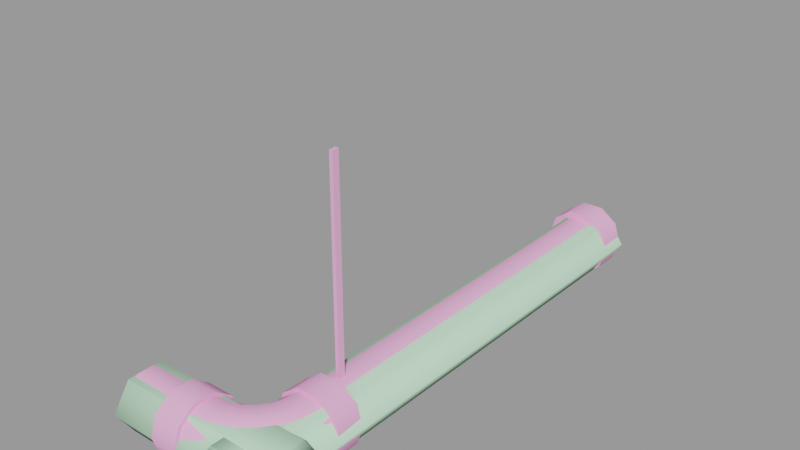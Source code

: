 # Source: ceiling_pipe01.blend  (saved by Blender 2.92.15; exported with 4.5.12 LTS)
import bpy
from mathutils import Matrix  # noqa: F401  (used for matrix-valued properties, if any)

bpy.ops.wm.read_factory_settings(use_empty=True)
scene = bpy.context.scene
scene.name = 'ceiling_pipe01.qc'

# ---- collections
col_ceiling_pipe01 = bpy.data.collections.new('ceiling_pipe01'); scene.collection.children.link(col_ceiling_pipe01)

# ---- materials (node trees are filled in below, after node groups)
mat_ceiling_pipe01 = bpy.data.materials.new('ceiling_pipe01')
mat_ceiling_pipe01.use_transparent_shadow = False
mat_ceiling_pipe01.diffuse_color = (0.9739, 0.4345, 0.7569, 1.0)
mat_phy = bpy.data.materials.new('  phy')
mat_phy.use_transparent_shadow = False
mat_phy.diffuse_color = (0.6027, 0.9498, 0.66, 1.0)

# ---- material node trees

# ---- meshes
me_ceiling_pipe01 = bpy.data.meshes.new('ceiling_pipe01')
me_ceiling_pipe01.from_pydata([(-0.125, -28.61, -16.0), (0.125, -28.61, -1e-06), (0.125, -28.61, -16.0), (-0.125, -28.61, -1e-06), (-2.149, -32.87, -15.41), (-2.521, -32.66, -16.73), (-2.8, -33.02, -16.73), (-2.496, -33.33, -15.41), (-3.162, -33.3, -16.73), (-1.175, -33.44, -14.59), (1.783, -31.64, -15.41), (0.6583, -31.64, -14.59), (0.4983, -33.0, -14.59), (-0.8448, -32.64, -14.59), (-1.931, -32.35, -15.41), (-2.347, -32.24, -16.73), (-0.7323, -31.64, -14.59), (-1.857, -31.64, -15.41), (-2.287, -31.64, -16.73), (1.585, -33.29, -15.41), (0.02929, -34.13, -14.59), (-1.7, -34.12, -14.59), (-2.947, -33.67, -15.41), (-3.584, -33.48, -16.73), (-3.473, -33.89, -15.41), (-4.188, -33.53, -16.73), (-4.188, -33.96, -15.41), (-3.182, -34.98, -14.59), (-4.188, -35.09, -14.59), (-2.822, -36.32, -14.59), (-4.188, -36.48, -14.59), (-2.53, -37.41, -15.41), (-4.188, -37.6, -15.41), (-2.419, -37.82, -16.73), (-1.689, -35.85, -18.87), (-2.53, -37.41, -18.05), (-2.822, -36.32, -18.87), (-1.127, -36.83, -18.05), (-0.9121, -37.2, -16.73), (-1.127, -36.83, -15.41), (-1.689, -35.85, -14.59), (-2.385, -34.65, -14.59), (-0.7169, -35.1, -14.59), (1.004, -34.69, -15.41), (2.0, -33.4, -16.73), (-0.7169, -35.1, -18.87), (0.0786, -35.9, -18.05), (0.3824, -36.2, -16.73), (0.0786, -35.9, -15.41), (1.376, -34.91, -16.73), (1.004, -34.69, -18.05), (0.02929, -34.13, -18.87), (-1.175, -33.44, -18.87), (-1.7, -34.12, -18.87), (-2.385, -34.65, -18.87), (-3.182, -34.98, -18.87), (1.585, -33.29, -18.05), (0.4983, -33.0, -18.87), (-0.8448, -32.64, -18.87), (-1.931, -32.35, -18.05), (-2.149, -32.87, -18.05), (-2.496, -33.33, -18.05), (-2.947, -33.67, -18.05), (-3.473, -33.89, -18.05), (-1.857, -31.64, -18.05), (-0.7323, -31.64, -18.87), (0.6583, -31.64, -18.87), (1.783, -31.64, -18.05), (2.213, -31.64, -16.73), (-4.188, -38.03, -16.73), (-4.188, -37.6, -18.05), (-4.188, -36.48, -18.87), (-4.188, -35.09, -18.87), (-4.188, -33.96, -18.05), (-0.125, -29.11, -16.0), (0.125, -29.11, -1e-06), (-0.125, -29.11, -1e-06), (0.125, -29.11, -16.0), (-4.188, -33.76, -18.2), (-4.188, -33.28, -16.73), (-4.188, -35.01, -19.11), (-4.188, -36.56, -19.11), (-4.188, -37.81, -18.2), (-4.188, -38.28, -16.73), (-4.188, -37.81, -15.26), (-4.188, -36.56, -14.35), (-4.188, -35.01, -14.35), (-4.188, -33.76, -15.26), (-2.06, -31.64, -15.26), (-2.537, -31.64, -16.73), (-0.8095, -31.64, -14.35), (0.7356, -31.64, -14.35), (1.986, -31.64, -15.26), (2.463, -31.64, -16.73), (1.986, -31.64, -18.2), (0.7356, -31.64, -19.11), (-0.8095, -31.64, -19.11), (-2.06, -31.64, -18.2), (-6.188, -33.76, -18.2), (-6.188, -33.28, -16.73), (-6.188, -35.01, -19.11), (-6.188, -36.56, -19.11), (-6.188, -37.81, -18.2), (-6.188, -38.28, -16.73), (-6.188, -37.81, -15.26), (-6.188, -36.56, -14.35), (-6.188, -35.01, -14.35), (-6.188, -33.76, -15.26), (-2.036, -29.64, -15.28), (-2.508, -29.64, -16.73), (-0.8006, -29.64, -14.38), (0.7267, -29.64, -14.38), (1.962, -29.64, -15.28), (2.434, -29.64, -16.73), (1.962, -29.64, -18.18), (0.7267, -29.64, -19.08), (-0.8006, -29.64, -19.08), (-2.036, -29.64, -18.18), (0.6981, -2.0, -14.27), (1.948, 1e-06, -15.17), (0.6981, 1e-06, -14.27), (1.948, -2.0, -15.17), (2.426, 1e-06, -16.64), (2.426, -2.0, -16.64), (1.948, 1e-06, -18.11), (1.948, -2.0, -18.11), (0.6981, 1e-06, -19.02), (0.6981, -2.0, -19.02), (-0.847, 1e-06, -19.02), (-0.847, -2.0, -19.02), (-2.097, 1e-06, -18.11), (-2.097, -2.0, -18.11), (-2.574, 1e-06, -16.64), (-2.574, -2.0, -16.64), (-2.097, 1e-06, -15.17), (-2.097, -2.0, -15.17), (-0.847, 1e-06, -14.27), (-0.847, -2.0, -14.27), (-0.6996, -29.75, -14.75), (0.531, -2.0, -14.75), (-0.6996, -2.0, -14.75), (0.531, -29.75, -14.75), (1.527, -2.0, -15.47), (1.527, -29.75, -15.47), (1.907, -2.0, -16.64), (1.907, -29.75, -16.64), (1.527, -2.0, -17.81), (1.527, -29.75, -17.81), (0.531, -2.0, -18.54), (0.531, -29.75, -18.54), (-0.6996, -2.0, -18.54), (-0.6996, -29.75, -18.54), (-1.695, -2.0, -17.81), (-1.695, -29.75, -17.81), (-2.075, -2.0, -16.64), (-2.075, -29.75, -16.64), (-1.695, -2.0, -15.47), (-1.695, -29.75, -15.47), (-6.074, -35.17, -14.74), (-9.555, -34.17, -15.45), (-9.555, -35.17, -14.74), (-6.074, -34.17, -15.45), (-9.555, -33.77, -16.61), (-6.074, -33.77, -16.61), (-9.555, -34.13, -17.79), (-6.074, -34.13, -17.79), (-9.555, -35.11, -18.53), (-6.074, -35.11, -18.53), (-9.555, -36.34, -18.55), (-6.074, -36.34, -18.55), (-9.555, -37.35, -17.84), (-6.074, -37.35, -17.84), (-9.555, -37.75, -16.67), (-6.074, -37.75, -16.67), (-9.555, -37.39, -15.5), (-6.074, -37.39, -15.5), (-9.555, -36.4, -14.76), (-6.074, -36.4, -14.76), (-0.07441, -2.0, -16.64), (-6.188, -35.78, -16.73), (-0.07441, 1e-06, -16.64), (-0.03697, -29.64, -16.73)], [], [(0, 1, 2), (0, 3, 1), (4, 5, 6), (7, 6, 8), (4, 6, 7), (9, 4, 7), (10, 11, 12), (11, 13, 12), (12, 13, 9), (13, 4, 9), (13, 14, 4), (14, 5, 4), (14, 15, 5), (11, 16, 13), (16, 14, 13), (16, 17, 14), (17, 15, 14), (17, 18, 15), (10, 12, 19), (19, 12, 20), (12, 9, 20), (20, 9, 21), (9, 7, 21), (21, 7, 22), (7, 8, 22), (22, 8, 23), (22, 23, 24), (24, 23, 25), (24, 25, 26), (27, 24, 26), (27, 26, 28), (29, 27, 28), (29, 28, 30), (31, 29, 30), (31, 30, 32), (33, 31, 32), (34, 35, 36), (34, 37, 35), (37, 33, 35), (37, 38, 33), (38, 31, 33), (38, 39, 31), (39, 29, 31), (39, 40, 29), (40, 27, 29), (40, 41, 27), (41, 24, 27), (41, 22, 24), (21, 22, 41), (42, 21, 41), (20, 21, 42), (43, 20, 42), (19, 20, 43), (44, 19, 43), (42, 41, 40), (45, 37, 34), (45, 46, 37), (46, 38, 37), (46, 47, 38), (47, 39, 38), (47, 48, 39), (48, 40, 39), (48, 42, 40), (43, 42, 48), (49, 43, 48), (49, 48, 47), (50, 49, 47), (50, 47, 46), (51, 50, 46), (51, 46, 45), (52, 51, 45), (52, 45, 53), (53, 45, 34), (53, 34, 54), (54, 34, 36), (54, 36, 55), (44, 43, 49), (56, 44, 49), (56, 49, 50), (57, 56, 50), (57, 50, 51), (58, 57, 51), (58, 51, 52), (59, 58, 52), (59, 52, 60), (60, 52, 53), (60, 53, 61), (61, 53, 54), (61, 54, 62), (62, 54, 55), (62, 55, 63), (8, 62, 63), (8, 63, 23), (6, 62, 8), (6, 61, 62), (5, 61, 6), (5, 60, 61), (15, 60, 5), (15, 59, 60), (18, 59, 15), (18, 64, 59), (64, 58, 59), (64, 65, 58), (65, 57, 58), (65, 66, 57), (66, 56, 57), (66, 67, 56), (67, 44, 56), (67, 68, 44), (68, 19, 44), (68, 10, 19), (33, 32, 69), (35, 33, 69), (35, 69, 70), (36, 35, 70), (36, 70, 71), (55, 36, 71), (55, 71, 72), (63, 55, 72), (63, 72, 73), (23, 63, 73), (23, 73, 25), (74, 75, 76), (74, 77, 75), (3, 75, 1), (3, 76, 75), (2, 75, 77), (2, 1, 75), (0, 76, 3), (0, 74, 76), (0, 77, 74), (0, 2, 77), (25, 78, 79), (25, 73, 78), (73, 80, 78), (73, 72, 80), (72, 81, 80), (72, 71, 81), (71, 82, 81), (71, 70, 82), (70, 83, 82), (70, 69, 83), (69, 84, 83), (69, 32, 84), (32, 85, 84), (32, 30, 85), (30, 86, 85), (30, 28, 86), (28, 87, 86), (28, 26, 87), (26, 79, 87), (26, 25, 79), (18, 88, 89), (18, 17, 88), (17, 90, 88), (17, 16, 90), (16, 91, 90), (16, 11, 91), (11, 92, 91), (11, 10, 92), (10, 93, 92), (10, 68, 93), (68, 94, 93), (68, 67, 94), (67, 95, 94), (67, 66, 95), (66, 96, 95), (66, 65, 96), (65, 97, 96), (65, 64, 97), (64, 89, 97), (64, 18, 89), (79, 98, 99), (79, 78, 98), (78, 100, 98), (78, 80, 100), (80, 101, 100), (80, 81, 101), (81, 102, 101), (81, 82, 102), (82, 103, 102), (82, 83, 103), (83, 104, 103), (83, 84, 104), (84, 105, 104), (84, 85, 105), (85, 106, 105), (85, 86, 106), (86, 107, 106), (86, 87, 107), (87, 99, 107), (87, 79, 99), (89, 108, 109), (89, 88, 108), (88, 110, 108), (88, 90, 110), (90, 111, 110), (90, 91, 111), (91, 112, 111), (91, 92, 112), (92, 113, 112), (92, 93, 113), (93, 114, 113), (93, 94, 114), (94, 115, 114), (94, 95, 115), (95, 116, 115), (95, 96, 116), (96, 117, 116), (96, 97, 117), (97, 109, 117), (97, 89, 109), (118, 119, 120), (118, 121, 119), (121, 122, 119), (121, 123, 122), (123, 124, 122), (123, 125, 124), (125, 126, 124), (125, 127, 126), (127, 128, 126), (127, 129, 128), (129, 130, 128), (129, 131, 130), (131, 132, 130), (131, 133, 132), (133, 134, 132), (133, 135, 134), (135, 136, 134), (135, 137, 136), (137, 120, 136), (137, 118, 120), (138, 139, 140), (138, 141, 139), (141, 142, 139), (141, 143, 142), (143, 144, 142), (143, 145, 144), (145, 146, 144), (145, 147, 146), (147, 148, 146), (147, 149, 148), (149, 150, 148), (149, 151, 150), (151, 152, 150), (151, 153, 152), (153, 154, 152), (153, 155, 154), (155, 156, 154), (155, 157, 156), (157, 140, 156), (157, 138, 140), (158, 159, 160), (158, 161, 159), (161, 162, 159), (161, 163, 162), (163, 164, 162), (163, 165, 164), (165, 166, 164), (165, 167, 166), (167, 168, 166), (167, 169, 168), (169, 170, 168), (169, 171, 170), (171, 172, 170), (171, 173, 172), (173, 174, 172), (173, 175, 174), (175, 176, 174), (175, 177, 176), (177, 160, 176), (177, 158, 160), (131, 129, 178), (129, 127, 178), (127, 125, 178), (125, 123, 178), (123, 121, 178), (121, 118, 178), (118, 137, 178), (137, 135, 178), (178, 135, 133), (133, 131, 178), (98, 100, 179), (100, 101, 179), (101, 102, 179), (102, 103, 179), (103, 104, 179), (104, 105, 179), (105, 106, 179), (106, 107, 179), (107, 99, 179), (99, 98, 179), (126, 128, 180), (128, 130, 180), (130, 132, 180), (132, 134, 180), (134, 136, 180), (136, 120, 180), (120, 119, 180), (119, 122, 180), (122, 124, 180), (124, 126, 180), (114, 115, 181), (115, 116, 181), (116, 117, 181), (117, 109, 181), (109, 108, 181), (108, 110, 181), (110, 111, 181), (111, 112, 181), (112, 113, 181), (113, 114, 181), (170, 166, 168), (170, 164, 166), (170, 162, 164), (170, 159, 162), (170, 160, 159), (170, 176, 160), (170, 174, 176), (170, 172, 174)])
me_ceiling_pipe01.polygons.foreach_set('use_smooth', [True] * 320)
_k = set([(0, 2), (0, 3), (0, 74), (1, 2), (1, 3), (1, 75), (2, 77), (3, 76), (10, 11), (10, 68), (11, 16), (16, 17), (17, 18), (18, 64), (25, 26), (25, 73), (26, 28), (28, 30), (30, 32), (32, 69), (64, 65), (65, 66), (66, 67), (67, 68), (69, 70), (70, 71), (71, 72), (72, 73), (74, 76), (74, 77), (75, 76), (75, 77), (78, 79), (78, 80), (79, 87), (80, 81), (81, 82), (82, 83), (83, 84), (84, 85), (85, 86), (86, 87), (88, 89), (88, 90), (89, 97), (90, 91), (91, 92), (92, 93), (93, 94), (94, 95), (95, 96), (96, 97), (98, 99), (98, 100), (99, 107), (100, 101), (101, 102), (102, 103), (103, 104), (104, 105), (105, 106), (106, 107), (108, 109), (108, 110), (109, 117), (110, 111), (111, 112), (112, 113), (113, 114), (114, 115), (115, 116), (116, 117), (118, 121), (118, 137), (119, 120), (119, 122), (120, 136), (121, 123), (122, 124), (123, 125), (124, 126), (125, 127), (126, 128), (127, 129), (128, 130), (129, 131), (130, 132), (131, 133), (132, 134), (133, 135), (134, 136), (135, 137), (159, 160), (159, 162), (160, 176), (162, 164), (164, 166), (166, 168), (168, 170), (170, 172), (172, 174), (174, 176)])
me_ceiling_pipe01.attributes.new('sharp_edge', 'BOOLEAN', 'EDGE').data.foreach_set('value', [ (min(e.vertices), max(e.vertices)) in _k for e in me_ceiling_pipe01.edges])
_uv = me_ceiling_pipe01.uv_layers.new(name='UVMap')
_uv.uv.foreach_set('vector', [0.5044, 0.5131, 0.5213, 0.7337, 0.5213, 0.5131, 0.5044, 0.5131, 0.5044, 0.7337, 0.5213, 0.7337, 0.5584, 0.7637, 0.5596, 0.7377, 0.5678, 0.7377, 0.5678, 0.7637, 0.5678, 0.7377, 0.5761, 0.7377, 0.5584, 0.7637, 0.5678, 0.7377, 0.5678, 0.7637, 0.5561, 0.7897, 0.5584, 0.7637, 0.5678, 0.7637, 0.5248, 0.8417, 0.5279, 0.8157, 0.5422, 0.8157, 0.5279, 0.8157, 0.5447, 0.7897, 0.5422, 0.8157, 0.5422, 0.8157, 0.5447, 0.7897, 0.5561, 0.7897, 0.5447, 0.7897, 0.5584, 0.7637, 0.5561, 0.7897, 0.5447, 0.7897, 0.549, 0.7637, 0.5584, 0.7637, 0.549, 0.7637, 0.5596, 0.7377, 0.5584, 0.7637, 0.549, 0.7637, 0.5514, 0.7377, 0.5596, 0.7377, 0.5279, 0.8157, 0.5319, 0.7897, 0.5447, 0.7897, 0.5319, 0.7897, 0.549, 0.7637, 0.5447, 0.7897, 0.5319, 0.7897, 0.5373, 0.7637, 0.549, 0.7637, 0.5373, 0.7637, 0.5514, 0.7377, 0.549, 0.7637, 0.5373, 0.7637, 0.5406, 0.7377, 0.5514, 0.7377, 0.5248, 0.8417, 0.5422, 0.8157, 0.5399, 0.8417, 0.5399, 0.8417, 0.5422, 0.8157, 0.5545, 0.8157, 0.5422, 0.8157, 0.5561, 0.7897, 0.5545, 0.8157, 0.5545, 0.8157, 0.5561, 0.7897, 0.5678, 0.7897, 0.5561, 0.7897, 0.5678, 0.7637, 0.5678, 0.7897, 0.5678, 0.7897, 0.5678, 0.7637, 0.5772, 0.7637, 0.5678, 0.7637, 0.5761, 0.7377, 0.5772, 0.7637, 0.5772, 0.7637, 0.5761, 0.7377, 0.5843, 0.7377, 0.5772, 0.7637, 0.5843, 0.7377, 0.5866, 0.7637, 0.5866, 0.7637, 0.5843, 0.7377, 0.5952, 0.7377, 0.5866, 0.7637, 0.5952, 0.7377, 0.5985, 0.7637, 0.591, 0.7897, 0.5866, 0.7637, 0.5985, 0.7637, 0.591, 0.7897, 0.5985, 0.7637, 0.6039, 0.7897, 0.5935, 0.8157, 0.591, 0.7897, 0.6039, 0.7897, 0.5935, 0.8157, 0.6039, 0.7897, 0.6079, 0.8157, 0.5958, 0.8417, 0.5935, 0.8157, 0.6079, 0.8157, 0.5958, 0.8417, 0.6079, 0.8157, 0.611, 0.8417, 0.5982, 0.8677, 0.5958, 0.8417, 0.611, 0.8417, 0.5813, 0.9197, 0.5958, 0.8937, 0.5935, 0.9197, 0.5813, 0.9197, 0.5827, 0.8937, 0.5958, 0.8937, 0.5827, 0.8937, 0.5982, 0.8677, 0.5958, 0.8937, 0.5827, 0.8937, 0.583, 0.8677, 0.5982, 0.8677, 0.583, 0.8677, 0.5958, 0.8417, 0.5982, 0.8677, 0.583, 0.8677, 0.5827, 0.8417, 0.5958, 0.8417, 0.5827, 0.8417, 0.5935, 0.8157, 0.5958, 0.8417, 0.5827, 0.8417, 0.5813, 0.8157, 0.5935, 0.8157, 0.5813, 0.8157, 0.591, 0.7897, 0.5935, 0.8157, 0.5813, 0.8157, 0.5796, 0.7897, 0.591, 0.7897, 0.5796, 0.7897, 0.5866, 0.7637, 0.591, 0.7897, 0.5796, 0.7897, 0.5772, 0.7637, 0.5866, 0.7637, 0.5678, 0.7897, 0.5772, 0.7637, 0.5796, 0.7897, 0.5679, 0.8157, 0.5678, 0.7897, 0.5796, 0.7897, 0.5545, 0.8157, 0.5678, 0.7897, 0.5679, 0.8157, 0.5531, 0.8417, 0.5545, 0.8157, 0.5679, 0.8157, 0.5399, 0.8417, 0.5545, 0.8157, 0.5531, 0.8417, 0.5375, 0.8677, 0.5399, 0.8417, 0.5531, 0.8417, 0.5679, 0.8157, 0.5796, 0.7897, 0.5813, 0.8157, 0.5679, 0.9197, 0.5827, 0.8937, 0.5813, 0.9197, 0.5679, 0.9197, 0.5679, 0.8937, 0.5827, 0.8937, 0.5679, 0.8937, 0.583, 0.8677, 0.5827, 0.8937, 0.5679, 0.8937, 0.5679, 0.8677, 0.583, 0.8677, 0.5679, 0.8677, 0.5827, 0.8417, 0.583, 0.8677, 0.5679, 0.8677, 0.5679, 0.8417, 0.5827, 0.8417, 0.5679, 0.8417, 0.5813, 0.8157, 0.5827, 0.8417, 0.5679, 0.8417, 0.5679, 0.8157, 0.5813, 0.8157, 0.5531, 0.8417, 0.5679, 0.8157, 0.5679, 0.8417, 0.5527, 0.8677, 0.5531, 0.8417, 0.5679, 0.8417, 0.5527, 0.8677, 0.5679, 0.8417, 0.5679, 0.8677, 0.5531, 0.8937, 0.5527, 0.8677, 0.5679, 0.8677, 0.5531, 0.8937, 0.5679, 0.8677, 0.5679, 0.8937, 0.5545, 0.9197, 0.5531, 0.8937, 0.5679, 0.8937, 0.5545, 0.9197, 0.5679, 0.8937, 0.5679, 0.9197, 0.5561, 0.9457, 0.5545, 0.9197, 0.5679, 0.9197, 0.5561, 0.9457, 0.5679, 0.9197, 0.5678, 0.9457, 0.5678, 0.9457, 0.5679, 0.9197, 0.5813, 0.9197, 0.5678, 0.9457, 0.5813, 0.9197, 0.5796, 0.9457, 0.5796, 0.9457, 0.5813, 0.9197, 0.5935, 0.9197, 0.5796, 0.9457, 0.5935, 0.9197, 0.591, 0.9457, 0.5375, 0.8677, 0.5531, 0.8417, 0.5527, 0.8677, 0.5399, 0.8937, 0.5375, 0.8677, 0.5527, 0.8677, 0.5399, 0.8937, 0.5527, 0.8677, 0.5531, 0.8937, 0.5422, 0.9197, 0.5399, 0.8937, 0.5531, 0.8937, 0.5422, 0.9197, 0.5531, 0.8937, 0.5545, 0.9197, 0.5447, 0.9457, 0.5422, 0.9197, 0.5545, 0.9197, 0.5447, 0.9457, 0.5545, 0.9197, 0.5561, 0.9457, 0.549, 0.9717, 0.5447, 0.9457, 0.5561, 0.9457, 0.549, 0.9717, 0.5561, 0.9457, 0.5584, 0.9717, 0.5584, 0.9717, 0.5561, 0.9457, 0.5678, 0.9457, 0.5584, 0.9717, 0.5678, 0.9457, 0.5678, 0.9717, 0.5678, 0.9717, 0.5678, 0.9457, 0.5796, 0.9457, 0.5678, 0.9717, 0.5796, 0.9457, 0.5772, 0.9717, 0.5772, 0.9717, 0.5796, 0.9457, 0.591, 0.9457, 0.5772, 0.9717, 0.591, 0.9457, 0.5867, 0.9717, 0.5761, 0.9978, 0.5772, 0.9717, 0.5867, 0.9717, 0.5761, 0.9978, 0.5867, 0.9717, 0.5843, 0.9978, 0.5678, 0.9978, 0.5772, 0.9717, 0.5761, 0.9978, 0.5678, 0.9978, 0.5678, 0.9717, 0.5772, 0.9717, 0.5596, 0.9978, 0.5678, 0.9717, 0.5678, 0.9978, 0.5596, 0.9978, 0.5584, 0.9717, 0.5678, 0.9717, 0.5514, 0.9978, 0.5584, 0.9717, 0.5596, 0.9978, 0.5514, 0.9978, 0.549, 0.9717, 0.5584, 0.9717, 0.5405, 0.9978, 0.549, 0.9717, 0.5514, 0.9978, 0.5405, 0.9978, 0.5373, 0.9717, 0.549, 0.9717, 0.5373, 0.9717, 0.5447, 0.9457, 0.549, 0.9717, 0.5373, 0.9717, 0.5319, 0.9457, 0.5447, 0.9457, 0.5319, 0.9457, 0.5422, 0.9197, 0.5447, 0.9457, 0.5319, 0.9457, 0.5279, 0.9197, 0.5422, 0.9197, 0.5279, 0.9197, 0.5399, 0.8937, 0.5422, 0.9197, 0.5279, 0.9197, 0.5248, 0.8937, 0.5399, 0.8937, 0.5248, 0.8937, 0.5375, 0.8677, 0.5399, 0.8937, 0.5248, 0.8937, 0.5223, 0.8677, 0.5375, 0.8677, 0.5223, 0.8677, 0.5399, 0.8417, 0.5375, 0.8677, 0.5223, 0.8677, 0.5248, 0.8417, 0.5399, 0.8417, 0.5982, 0.8677, 0.611, 0.8417, 0.6135, 0.8677, 0.5958, 0.8937, 0.5982, 0.8677, 0.6135, 0.8677, 0.5958, 0.8937, 0.6135, 0.8677, 0.611, 0.8937, 0.5935, 0.9197, 0.5958, 0.8937, 0.611, 0.8937, 0.5935, 0.9197, 0.611, 0.8937, 0.6079, 0.9197, 0.591, 0.9457, 0.5935, 0.9197, 0.6079, 0.9197, 0.591, 0.9457, 0.6079, 0.9197, 0.6039, 0.9457, 0.5867, 0.9717, 0.591, 0.9457, 0.6039, 0.9457, 0.5867, 0.9717, 0.6039, 0.9457, 0.5985, 0.9717, 0.5843, 0.9978, 0.5867, 0.9717, 0.5985, 0.9717, 0.5843, 0.9978, 0.5985, 0.9717, 0.5952, 0.9978, 0.5044, 0.5131, 0.5213, 0.7337, 0.5044, 0.7337, 0.5044, 0.5131, 0.5213, 0.5131, 0.5213, 0.7337, 0.5044, 0.7337, 0.5213, 0.7337, 0.5213, 0.7337, 0.5044, 0.7337, 0.5044, 0.7337, 0.5213, 0.7337, 0.5213, 0.5131, 0.5213, 0.7337, 0.5213, 0.5131, 0.5213, 0.5131, 0.5213, 0.7337, 0.5213, 0.7337, 0.5044, 0.5131, 0.5044, 0.7337, 0.5044, 0.7337, 0.5044, 0.5131, 0.5044, 0.5131, 0.5044, 0.7337, 0.5044, 0.5131, 0.5213, 0.5131, 0.5044, 0.5131, 0.5044, 0.5131, 0.5213, 0.5131, 0.5213, 0.5131, 0.5952, 0.9978, 0.6027, 0.9717, 0.5997, 0.9978, 0.5952, 0.9978, 0.5985, 0.9717, 0.6027, 0.9717, 0.5985, 0.9717, 0.6074, 0.9437, 0.6027, 0.9717, 0.5985, 0.9717, 0.6039, 0.9457, 0.6074, 0.9437, 0.6039, 0.9457, 0.611, 0.9172, 0.6074, 0.9437, 0.6039, 0.9457, 0.6079, 0.9197, 0.611, 0.9172, 0.6079, 0.9197, 0.6138, 0.8922, 0.611, 0.9172, 0.6079, 0.9197, 0.611, 0.8937, 0.6138, 0.8922, 0.611, 0.8937, 0.616, 0.8672, 0.6138, 0.8922, 0.611, 0.8937, 0.6135, 0.8677, 0.616, 0.8672, 0.6135, 0.8677, 0.6138, 0.8422, 0.616, 0.8672, 0.6135, 0.8677, 0.611, 0.8417, 0.6138, 0.8422, 0.611, 0.8417, 0.611, 0.8172, 0.6138, 0.8422, 0.611, 0.8417, 0.6079, 0.8157, 0.611, 0.8172, 0.6079, 0.8157, 0.6074, 0.7922, 0.611, 0.8172, 0.6079, 0.8157, 0.6039, 0.7897, 0.6074, 0.7922, 0.6039, 0.7897, 0.6026, 0.7657, 0.6074, 0.7922, 0.6039, 0.7897, 0.5985, 0.7637, 0.6026, 0.7657, 0.5985, 0.7637, 0.5997, 0.7377, 0.6026, 0.7657, 0.5985, 0.7637, 0.5952, 0.7377, 0.5997, 0.7377, 0.5406, 0.7377, 0.5332, 0.7657, 0.5361, 0.7377, 0.5406, 0.7377, 0.5373, 0.7637, 0.5332, 0.7657, 0.5373, 0.7637, 0.5284, 0.7922, 0.5332, 0.7657, 0.5373, 0.7637, 0.5319, 0.7897, 0.5284, 0.7922, 0.5319, 0.7897, 0.5248, 0.8172, 0.5284, 0.7922, 0.5319, 0.7897, 0.5279, 0.8157, 0.5248, 0.8172, 0.5279, 0.8157, 0.522, 0.8422, 0.5248, 0.8172, 0.5279, 0.8157, 0.5248, 0.8417, 0.522, 0.8422, 0.5248, 0.8417, 0.5198, 0.8672, 0.522, 0.8422, 0.5248, 0.8417, 0.5223, 0.8677, 0.5198, 0.8672, 0.5223, 0.8677, 0.522, 0.8922, 0.5198, 0.8672, 0.5223, 0.8677, 0.5248, 0.8937, 0.522, 0.8922, 0.5248, 0.8937, 0.5248, 0.9172, 0.522, 0.8922, 0.5248, 0.8937, 0.5279, 0.9197, 0.5248, 0.9172, 0.5279, 0.9197, 0.5284, 0.9437, 0.5248, 0.9172, 0.5279, 0.9197, 0.5319, 0.9457, 0.5284, 0.9437, 0.5319, 0.9457, 0.5331, 0.9717, 0.5284, 0.9437, 0.5319, 0.9457, 0.5373, 0.9717, 0.5331, 0.9717, 0.5373, 0.9717, 0.536, 0.9978, 0.5331, 0.9717, 0.5373, 0.9717, 0.5405, 0.9978, 0.536, 0.9978, 0.5997, 0.9978, 0.6357, 0.9717, 0.6358, 0.9978, 0.5997, 0.9978, 0.6027, 0.9717, 0.6357, 0.9717, 0.6027, 0.9717, 0.6357, 0.9457, 0.6357, 0.9717, 0.6027, 0.9717, 0.6074, 0.9437, 0.6357, 0.9457, 0.6074, 0.9437, 0.6357, 0.9197, 0.6357, 0.9457, 0.6074, 0.9437, 0.611, 0.9172, 0.6357, 0.9197, 0.611, 0.9172, 0.6357, 0.8937, 0.6357, 0.9197, 0.611, 0.9172, 0.6138, 0.8922, 0.6357, 0.8937, 0.6138, 0.8922, 0.6357, 0.8677, 0.6357, 0.8937, 0.6138, 0.8922, 0.616, 0.8672, 0.6357, 0.8677, 0.616, 0.8672, 0.6357, 0.8417, 0.6357, 0.8677, 0.616, 0.8672, 0.6138, 0.8422, 0.6357, 0.8417, 0.6138, 0.8422, 0.6357, 0.8157, 0.6357, 0.8417, 0.6138, 0.8422, 0.611, 0.8172, 0.6357, 0.8157, 0.611, 0.8172, 0.6357, 0.7897, 0.6357, 0.8157, 0.611, 0.8172, 0.6074, 0.7922, 0.6357, 0.7897, 0.6074, 0.7922, 0.6357, 0.7637, 0.6357, 0.7897, 0.6074, 0.7922, 0.6026, 0.7657, 0.6357, 0.7637, 0.6026, 0.7657, 0.6357, 0.7377, 0.6357, 0.7637, 0.6026, 0.7657, 0.5997, 0.7377, 0.6357, 0.7377, 0.5361, 0.7377, 0.5001, 0.7637, 0.5001, 0.7377, 0.5361, 0.7377, 0.5332, 0.7657, 0.5001, 0.7637, 0.5332, 0.7657, 0.5001, 0.7897, 0.5001, 0.7637, 0.5332, 0.7657, 0.5284, 0.7922, 0.5001, 0.7897, 0.5284, 0.7922, 0.5001, 0.8157, 0.5001, 0.7897, 0.5284, 0.7922, 0.5248, 0.8172, 0.5001, 0.8157, 0.5248, 0.8172, 0.5001, 0.8417, 0.5001, 0.8157, 0.5248, 0.8172, 0.522, 0.8422, 0.5001, 0.8417, 0.522, 0.8422, 0.5001, 0.8677, 0.5001, 0.8417, 0.522, 0.8422, 0.5198, 0.8672, 0.5001, 0.8677, 0.5198, 0.8672, 0.5001, 0.8937, 0.5001, 0.8677, 0.5198, 0.8672, 0.522, 0.8922, 0.5001, 0.8937, 0.522, 0.8922, 0.5001, 0.9197, 0.5001, 0.8937, 0.522, 0.8922, 0.5248, 0.9172, 0.5001, 0.9197, 0.5248, 0.9172, 0.5001, 0.9457, 0.5001, 0.9197, 0.5248, 0.9172, 0.5284, 0.9437, 0.5001, 0.9457, 0.5284, 0.9437, 0.5001, 0.9717, 0.5001, 0.9457, 0.5284, 0.9437, 0.5331, 0.9717, 0.5001, 0.9717, 0.5331, 0.9717, 0.5, 0.9978, 0.5001, 0.9717, 0.5331, 0.9717, 0.536, 0.9978, 0.5, 0.9978, 0.4955, 0.9904, 0.471, 0.966, 0.4955, 0.966, 0.4955, 0.9904, 0.471, 0.9904, 0.471, 0.966, 0.471, 0.9904, 0.4465, 0.966, 0.471, 0.966, 0.471, 0.9904, 0.4465, 0.9904, 0.4465, 0.966, 0.4465, 0.9904, 0.4219, 0.966, 0.4465, 0.966, 0.4465, 0.9904, 0.4219, 0.9904, 0.4219, 0.966, 0.4219, 0.9904, 0.3974, 0.966, 0.4219, 0.966, 0.4219, 0.9904, 0.3974, 0.9904, 0.3974, 0.966, 0.3974, 0.9904, 0.3729, 0.966, 0.3974, 0.966, 0.3974, 0.9904, 0.3729, 0.9904, 0.3729, 0.966, 0.3729, 0.9904, 0.3484, 0.966, 0.3729, 0.966, 0.3729, 0.9904, 0.3484, 0.9904, 0.3484, 0.966, 0.3484, 0.9904, 0.3239, 0.966, 0.3484, 0.966, 0.3484, 0.9904, 0.3239, 0.9904, 0.3239, 0.966, 0.3239, 0.9904, 0.2994, 0.966, 0.3239, 0.966, 0.3239, 0.9904, 0.2994, 0.9904, 0.2994, 0.966, 0.2994, 0.9904, 0.2749, 0.966, 0.2994, 0.966, 0.2994, 0.9904, 0.2749, 0.9904, 0.2749, 0.966, 0.2749, 0.9904, 0.2503, 0.966, 0.2749, 0.966, 0.2749, 0.9904, 0.2503, 0.9904, 0.2503, 0.966, 0.2452, 1.0, 0.2207, 0.0, 0.2452, 0.0, 0.2452, 1.0, 0.2207, 1.0, 0.2207, 0.0, 0.2207, 1.0, 0.1962, 0.0, 0.2207, 0.0, 0.2207, 1.0, 0.1962, 1.0, 0.1962, 0.0, 0.1962, 1.0, 0.1716, 0.0, 0.1962, 0.0, 0.1962, 1.0, 0.1716, 1.0, 0.1716, 0.0, 0.1716, 1.0, 0.1471, 0.0, 0.1716, 0.0, 0.1716, 1.0, 0.1471, 1.0, 0.1471, 0.0, 0.1471, 1.0, 0.1226, 0.0, 0.1471, 0.0, 0.1471, 1.0, 0.1226, 1.0, 0.1226, 0.0, 0.1226, 1.0, 0.09808, 0.0, 0.1226, 0.0, 0.1226, 1.0, 0.09808, 1.0, 0.09808, 0.0, 0.09808, 1.0, 0.07356, 0.0, 0.09808, 0.0, 0.09808, 1.0, 0.07356, 1.0, 0.07356, 0.0, 0.07356, 1.0, 0.04904, 0.0, 0.07356, 0.0, 0.07356, 1.0, 0.04904, 1.0, 0.04904, 0.0, 0.04904, 1.0, 0.02452, 0.0, 0.04904, 0.0, 0.04904, 1.0, 0.02452, 1.0, 0.02452, 0.0, 0.02452, 1.0, 0.0, 0.0, 0.02452, 0.0, 0.02452, 1.0, 0.0, 1.0, 0.0, 0.0, 0.4984, 1.0, 0.4733, 0.9038, 0.4984, 0.9038, 0.4984, 1.0, 0.4733, 1.0, 0.4733, 0.9038, 0.4733, 1.0, 0.4482, 0.9038, 0.4733, 0.9038, 0.4733, 1.0, 0.4482, 1.0, 0.4482, 0.9038, 0.4482, 1.0, 0.4231, 0.9038, 0.4482, 0.9038, 0.4482, 1.0, 0.4231, 1.0, 0.4231, 0.9038, 0.4231, 1.0, 0.398, 0.9038, 0.4231, 0.9038, 0.4231, 1.0, 0.398, 1.0, 0.398, 0.9038, 0.398, 1.0, 0.3729, 0.9038, 0.398, 0.9038, 0.398, 1.0, 0.3729, 1.0, 0.3729, 0.9038, 0.3729, 1.0, 0.3478, 0.9038, 0.3729, 0.9038, 0.3729, 1.0, 0.3478, 1.0, 0.3478, 0.9038, 0.3478, 1.0, 0.3227, 0.9038, 0.3478, 0.9038, 0.3478, 1.0, 0.3227, 1.0, 0.3227, 0.9038, 0.3227, 1.0, 0.2976, 0.9038, 0.3227, 0.9038, 0.3227, 1.0, 0.2976, 1.0, 0.2976, 0.9038, 0.2976, 1.0, 0.2726, 0.9038, 0.2976, 0.9038, 0.2976, 1.0, 0.2726, 1.0, 0.2726, 0.9038, 0.2726, 1.0, 0.2475, 0.9038, 0.2726, 0.9038, 0.2726, 1.0, 0.2475, 1.0, 0.2475, 0.9038, 0.5355, 0.4124, 0.5477, 0.4031, 0.5553, 0.4275, 0.5477, 0.4031, 0.5628, 0.4031, 0.5553, 0.4275, 0.5628, 0.4031, 0.575, 0.4124, 0.5553, 0.4275, 0.575, 0.4124, 0.5797, 0.4275, 0.5553, 0.4275, 0.5797, 0.4275, 0.575, 0.4426, 0.5553, 0.4275, 0.575, 0.4426, 0.5628, 0.4519, 0.5553, 0.4275, 0.5628, 0.4519, 0.5477, 0.4519, 0.5553, 0.4275, 0.5477, 0.4519, 0.5355, 0.4426, 0.5553, 0.4275, 0.5553, 0.4275, 0.5355, 0.4426, 0.5308, 0.4275, 0.5308, 0.4275, 0.5355, 0.4124, 0.5553, 0.4275, 0.5072, 0.1922, 0.5193, 0.183, 0.5267, 0.2071, 0.5193, 0.183, 0.5342, 0.183, 0.5267, 0.2071, 0.5342, 0.183, 0.5462, 0.1922, 0.5267, 0.2071, 0.5462, 0.1922, 0.5508, 0.2071, 0.5267, 0.2071, 0.5508, 0.2071, 0.5462, 0.222, 0.5267, 0.2071, 0.5462, 0.222, 0.5342, 0.2312, 0.5267, 0.2071, 0.5342, 0.2312, 0.5193, 0.2312, 0.5267, 0.2071, 0.5193, 0.2312, 0.5072, 0.222, 0.5267, 0.2071, 0.5072, 0.222, 0.5026, 0.2071, 0.5267, 0.2071, 0.5026, 0.2071, 0.5072, 0.1922, 0.5267, 0.2071, 0.5628, 0.4031, 0.5477, 0.4031, 0.5553, 0.4275, 0.5477, 0.4031, 0.5355, 0.4124, 0.5553, 0.4275, 0.5355, 0.4124, 0.5308, 0.4275, 0.5553, 0.4275, 0.5308, 0.4275, 0.5355, 0.4426, 0.5553, 0.4275, 0.5355, 0.4426, 0.5477, 0.4519, 0.5553, 0.4275, 0.5477, 0.4519, 0.5628, 0.4519, 0.5553, 0.4275, 0.5628, 0.4519, 0.575, 0.4426, 0.5553, 0.4275, 0.575, 0.4426, 0.5797, 0.4275, 0.5553, 0.4275, 0.5797, 0.4275, 0.575, 0.4124, 0.5553, 0.4275, 0.575, 0.4124, 0.5628, 0.4031, 0.5553, 0.4275, 0.5126, 0.1869, 0.5274, 0.1821, 0.5267, 0.2071, 0.5274, 0.1821, 0.542, 0.1868, 0.5267, 0.2071, 0.542, 0.1868, 0.5508, 0.1993, 0.5267, 0.2071, 0.5508, 0.1993, 0.5503, 0.2147, 0.5267, 0.2071, 0.5503, 0.2147, 0.5409, 0.2272, 0.5267, 0.2071, 0.5409, 0.2272, 0.526, 0.232, 0.5267, 0.2071, 0.526, 0.232, 0.5115, 0.2273, 0.5267, 0.2071, 0.5115, 0.2273, 0.5027, 0.2149, 0.5267, 0.2071, 0.5027, 0.2149, 0.5031, 0.1994, 0.5267, 0.2071, 0.5031, 0.1994, 0.5126, 0.1869, 0.5267, 0.2071, 0.5751, 0.4427, 0.5751, 0.4126, 0.5798, 0.4277, 0.5751, 0.4427, 0.5629, 0.4033, 0.5751, 0.4126, 0.5751, 0.4427, 0.5478, 0.4033, 0.5629, 0.4033, 0.5751, 0.4427, 0.5356, 0.4126, 0.5478, 0.4033, 0.5751, 0.4427, 0.531, 0.4277, 0.5356, 0.4126, 0.5751, 0.4427, 0.5356, 0.4427, 0.531, 0.4277, 0.5751, 0.4427, 0.5478, 0.4521, 0.5356, 0.4427, 0.5751, 0.4427, 0.5629, 0.4521, 0.5478, 0.4521])
_uv.active_render = True
_uv = me_ceiling_pipe01.uv_layers.new(name='lightmap')
_uv.uv.foreach_set('vector', [0.9432, 0.2414, 0.9549, 0.002002, 0.9549, 0.2414, 0.002002, 0.9838, 0.2343, 0.9838, 0.2343, 0.9717, 0.2637, 0.1232, 0.2637, 0.1808, 0.2373, 0.1808, 0.2049, 0.1232, 0.2049, 0.1808, 0.1785, 0.1808, 0.2667, 0.1808, 0.2931, 0.1232, 0.2931, 0.1808, 0.2637, 0.1838, 0.2637, 0.2414, 0.2373, 0.2414, 0.05782, 0.06261, 0.05782, 0.1202, 0.002002, 0.1202, 0.06083, 0.1202, 0.1166, 0.06261, 0.1166, 0.1202, 0.3519, 0.1232, 0.3519, 0.1808, 0.2961, 0.1808, 0.2961, 0.4232, 0.3519, 0.3656, 0.3519, 0.4232, 0.2931, 0.1838, 0.2931, 0.2414, 0.2667, 0.2414, 0.1785, 0.2414, 0.2049, 0.1838, 0.2049, 0.2414, 0.2343, 0.1838, 0.2343, 0.2414, 0.2079, 0.2414, 0.7637, 0.9414, 0.7637, 0.999, 0.7079, 0.999, 0.7667, 0.999, 0.8225, 0.9414, 0.8225, 0.999, 0.3519, 0.2444, 0.3519, 0.302, 0.3255, 0.302, 0.2373, 0.302, 0.2637, 0.2444, 0.2637, 0.302, 0.2931, 0.2444, 0.2931, 0.302, 0.2667, 0.302, 0.9108, 0.6081, 0.8549, 0.7263, 0.9108, 0.7263, 0.05782, 0.1838, 0.05782, 0.2414, 0.002002, 0.2414, 0.3549, 0.1202, 0.4108, 0.06261, 0.4108, 0.1202, 0.3519, 0.06261, 0.3519, 0.1202, 0.2961, 0.1202, 0.2373, 0.4232, 0.2931, 0.3656, 0.2931, 0.4232, 0.2343, 0.002002, 0.2343, 0.05961, 0.2079, 0.05961, 0.2079, 0.1808, 0.2343, 0.1232, 0.2343, 0.1808, 0.3225, 0.305, 0.3225, 0.3626, 0.2961, 0.3626, 0.3255, 0.3626, 0.3519, 0.305, 0.3519, 0.3626, 0.2637, 0.305, 0.2637, 0.3626, 0.2373, 0.3626, 0.2667, 0.3626, 0.2931, 0.305, 0.2931, 0.3626, 0.3225, 0.2444, 0.3225, 0.302, 0.2961, 0.302, 0.2373, 0.4838, 0.2931, 0.4262, 0.2931, 0.4838, 0.3519, 0.4262, 0.3519, 0.4838, 0.2961, 0.4838, 0.002002, 0.05961, 0.05782, 0.002002, 0.05782, 0.05961, 0.1166, 0.002002, 0.1166, 0.05961, 0.06083, 0.05961, 0.2373, 0.9687, 0.3519, 0.9111, 0.3519, 0.9687, 0.1166, 0.9111, 0.1166, 0.9687, 0.002002, 0.9687, 0.05682, 0.1828, 0.001001, 0.2404, 0.001001, 0.1828, 0.06083, 0.2414, 0.1166, 0.2414, 0.1166, 0.1838, 0.4108, 0.2444, 0.3549, 0.302, 0.4108, 0.302, 0.4696, 0.9111, 0.4696, 0.9687, 0.3549, 0.9687, 0.9402, 0.2444, 0.8844, 0.3626, 0.9402, 0.3626, 0.3549, 0.1808, 0.4108, 0.1808, 0.4108, 0.1232, 0.3519, 0.1838, 0.2961, 0.2414, 0.3519, 0.2414, 0.4108, 0.1838, 0.4108, 0.2414, 0.3549, 0.2414, 0.1196, 0.3626, 0.1755, 0.305, 0.1755, 0.3626, 0.2343, 0.305, 0.2343, 0.3626, 0.1785, 0.3626, 0.1196, 0.4232, 0.1755, 0.3656, 0.1755, 0.4232, 0.2049, 0.002002, 0.2049, 0.05961, 0.1785, 0.05961, 0.1785, 0.4232, 0.2343, 0.3656, 0.2343, 0.4232, 0.3519, 0.002002, 0.3519, 0.05961, 0.2961, 0.05961, 0.3549, 0.05961, 0.4108, 0.002002, 0.4108, 0.05961, 0.4696, 0.2444, 0.4696, 0.302, 0.4138, 0.302, 0.05982, 0.2404, 0.1156, 0.1828, 0.05982, 0.1828, 0.4098, 0.2434, 0.3539, 0.2434, 0.3539, 0.301, 0.06083, 0.4232, 0.1166, 0.3656, 0.1166, 0.4232, 0.4686, 0.2434, 0.4128, 0.301, 0.4128, 0.2434, 0.3549, 0.3626, 0.4108, 0.3626, 0.4108, 0.305, 0.4696, 0.305, 0.4138, 0.3626, 0.4696, 0.3626, 0.5872, 0.9111, 0.5872, 0.9687, 0.4726, 0.9687, 0.9402, 0.3656, 0.8844, 0.4838, 0.9402, 0.4838, 0.002002, 0.3626, 0.05782, 0.3626, 0.05782, 0.305, 0.1166, 0.305, 0.06083, 0.3626, 0.1166, 0.3626, 0.05782, 0.3656, 0.05782, 0.4232, 0.002002, 0.4232, 0.3539, 0.3616, 0.4098, 0.304, 0.3539, 0.304, 0.4686, 0.304, 0.4128, 0.304, 0.4128, 0.3616, 0.5862, 0.9101, 0.4716, 0.9677, 0.4716, 0.9101, 0.9392, 0.3646, 0.8834, 0.3646, 0.8834, 0.4828, 0.001001, 0.3616, 0.05682, 0.304, 0.001001, 0.304, 0.1156, 0.304, 0.05982, 0.304, 0.05982, 0.3616, 0.05682, 0.3646, 0.001001, 0.4222, 0.001001, 0.3646, 0.05982, 0.4222, 0.05982, 0.3646, 0.1156, 0.3646, 0.3509, 0.001001, 0.2951, 0.0586, 0.2951, 0.001001, 0.3539, 0.0586, 0.3539, 0.001001, 0.4098, 0.001001, 0.3509, 0.06161, 0.2951, 0.1192, 0.2951, 0.06161, 0.3539, 0.1192, 0.3539, 0.06161, 0.4098, 0.06161, 0.3509, 0.1222, 0.2951, 0.1798, 0.2951, 0.1222, 0.4686, 0.9101, 0.3539, 0.9677, 0.3539, 0.9101, 0.9392, 0.2434, 0.8834, 0.2434, 0.8834, 0.3616, 0.3539, 0.1798, 0.4098, 0.1222, 0.3539, 0.1222, 0.3509, 0.1828, 0.2951, 0.1828, 0.2951, 0.2404, 0.4098, 0.1828, 0.3539, 0.2404, 0.3539, 0.1828, 0.1186, 0.3616, 0.1186, 0.304, 0.1745, 0.304, 0.2333, 0.304, 0.1775, 0.3616, 0.1775, 0.304, 0.1186, 0.4222, 0.1186, 0.3646, 0.1745, 0.3646, 0.2039, 0.001001, 0.1775, 0.0586, 0.1775, 0.001001, 0.1775, 0.4222, 0.1775, 0.3646, 0.2333, 0.3646, 0.2333, 0.001001, 0.2069, 0.0586, 0.2069, 0.001001, 0.2363, 0.4222, 0.2363, 0.3646, 0.2921, 0.3646, 0.2627, 0.1828, 0.2363, 0.2404, 0.2363, 0.1828, 0.2951, 0.4222, 0.2951, 0.3646, 0.3509, 0.3646, 0.2921, 0.1828, 0.2657, 0.2404, 0.2657, 0.1828, 0.1775, 0.2404, 0.1775, 0.1828, 0.2039, 0.1828, 0.2333, 0.1828, 0.2069, 0.2404, 0.2069, 0.1828, 0.2627, 0.1222, 0.2363, 0.1798, 0.2363, 0.1222, 0.2657, 0.1798, 0.2657, 0.1222, 0.2921, 0.1222, 0.2039, 0.1222, 0.1775, 0.1798, 0.1775, 0.1222, 0.2069, 0.1798, 0.2069, 0.1222, 0.2333, 0.1222, 0.3215, 0.304, 0.2951, 0.3616, 0.2951, 0.304, 0.3245, 0.3616, 0.3245, 0.304, 0.3509, 0.304, 0.2627, 0.304, 0.2363, 0.3616, 0.2363, 0.304, 0.2657, 0.3616, 0.2657, 0.304, 0.2921, 0.304, 0.3215, 0.2434, 0.2951, 0.301, 0.2951, 0.2434, 0.2363, 0.4828, 0.2363, 0.4252, 0.2921, 0.4252, 0.3509, 0.4252, 0.2951, 0.4828, 0.2951, 0.4252, 0.001001, 0.0586, 0.001001, 0.001001, 0.05682, 0.001001, 0.1156, 0.001001, 0.05982, 0.0586, 0.05982, 0.001001, 0.2363, 0.9677, 0.2363, 0.9101, 0.3509, 0.9101, 0.1196, 0.9687, 0.2343, 0.9111, 0.2343, 0.9687, 0.8844, 0.2414, 0.9402, 0.2414, 0.9402, 0.1232, 0.8834, 0.2404, 0.9392, 0.1222, 0.8834, 0.1222, 0.1186, 0.9677, 0.1186, 0.9101, 0.2333, 0.9101, 0.9402, 0.002002, 0.8844, 0.1202, 0.9402, 0.1202, 0.9392, 0.001001, 0.8834, 0.001001, 0.8834, 0.1192, 0.1156, 0.9101, 0.001001, 0.9677, 0.001001, 0.9101, 0.9098, 0.6071, 0.8539, 0.6071, 0.8539, 0.7253, 0.05682, 0.06161, 0.001001, 0.1192, 0.001001, 0.06161, 0.05982, 0.1192, 0.05982, 0.06161, 0.1156, 0.06161, 0.7627, 0.9404, 0.7069, 0.998, 0.7069, 0.9404, 0.7657, 0.998, 0.7657, 0.9404, 0.8215, 0.9404, 0.3509, 0.2434, 0.3245, 0.301, 0.3245, 0.2434, 0.2363, 0.301, 0.2363, 0.2434, 0.2627, 0.2434, 0.2921, 0.2434, 0.2657, 0.301, 0.2657, 0.2434, 0.2333, 0.9707, 0.001001, 0.9828, 0.001001, 0.9707, 0.9539, 0.001001, 0.9422, 0.001001, 0.9422, 0.2404, 0.252, 0.999, 0.2637, 0.9717, 0.2637, 0.999, 0.249, 0.9717, 0.249, 0.999, 0.2373, 0.999, 0.8255, 0.7263, 0.8519, 0.4869, 0.8519, 0.7263, 0.5902, 0.8778, 0.8225, 0.8778, 0.8225, 0.8505, 0.8215, 0.8495, 0.5892, 0.8768, 0.5892, 0.8495, 0.8509, 0.4858, 0.8245, 0.4858, 0.8245, 0.7253, 0.2363, 0.998, 0.248, 0.9707, 0.2363, 0.9707, 0.2627, 0.9707, 0.251, 0.9707, 0.251, 0.998, 0.249, 0.1202, 0.249, 0.06261, 0.2373, 0.1202, 0.2049, 0.06261, 0.2049, 0.1202, 0.1932, 0.1202, 0.0137, 0.1808, 0.0137, 0.1232, 0.002002, 0.1808, 0.1902, 0.06261, 0.1902, 0.1202, 0.1785, 0.1202, 0.2637, 0.05961, 0.2637, 0.002002, 0.252, 0.05961, 0.2196, 0.06261, 0.2196, 0.1202, 0.2079, 0.1202, 0.2784, 0.1202, 0.2784, 0.06261, 0.2667, 0.1202, 0.2931, 0.06261, 0.2931, 0.1202, 0.2814, 0.1202, 0.2637, 0.1202, 0.2637, 0.06261, 0.252, 0.1202, 0.2784, 0.002002, 0.2784, 0.05961, 0.2667, 0.05961, 0.2931, 0.05961, 0.2931, 0.002002, 0.2814, 0.05961, 0.2657, 0.0586, 0.2657, 0.001001, 0.2774, 0.001001, 0.2343, 0.1202, 0.2343, 0.06261, 0.2226, 0.1202, 0.249, 0.002002, 0.249, 0.05961, 0.2373, 0.05961, 0.2804, 0.001001, 0.2804, 0.0586, 0.2921, 0.001001, 0.2363, 0.0586, 0.2363, 0.001001, 0.248, 0.001001, 0.251, 0.001001, 0.251, 0.0586, 0.2627, 0.001001, 0.2069, 0.1192, 0.2069, 0.06161, 0.2186, 0.06161, 0.2216, 0.06161, 0.2216, 0.1192, 0.2333, 0.06161, 0.1775, 0.1192, 0.1775, 0.06161, 0.1892, 0.06161, 0.04312, 0.1808, 0.04312, 0.1232, 0.03141, 0.1808, 0.1922, 0.1192, 0.1922, 0.06161, 0.2039, 0.06161, 0.07253, 0.1808, 0.07253, 0.1232, 0.06083, 0.1808, 0.08723, 0.1232, 0.08723, 0.1808, 0.07553, 0.1808, 0.2657, 0.06161, 0.2657, 0.1192, 0.2774, 0.06161, 0.2804, 0.1192, 0.2804, 0.06161, 0.2921, 0.06161, 0.2363, 0.06161, 0.2363, 0.1192, 0.248, 0.06161, 0.1166, 0.1232, 0.1166, 0.1808, 0.1049, 0.1808, 0.251, 0.06161, 0.251, 0.1192, 0.2627, 0.06161, 0.05782, 0.1232, 0.05782, 0.1808, 0.04612, 0.1808, 0.03041, 0.1222, 0.03041, 0.1798, 0.04212, 0.1222, 0.04512, 0.1798, 0.04512, 0.1222, 0.05682, 0.1222, 0.1019, 0.1808, 0.1019, 0.1232, 0.09024, 0.1808, 0.02841, 0.1232, 0.02841, 0.1808, 0.01671, 0.1808, 0.001001, 0.1222, 0.001001, 0.1798, 0.0127, 0.1222, 0.01571, 0.1798, 0.01571, 0.1222, 0.02741, 0.1222, 0.08924, 0.1222, 0.08924, 0.1798, 0.1009, 0.1222, 0.1039, 0.1798, 0.1039, 0.1222, 0.1156, 0.1222, 0.05982, 0.1222, 0.05982, 0.1798, 0.07153, 0.1222, 0.07453, 0.1798, 0.07453, 0.1222, 0.08623, 0.1222, 0.4726, 0.9081, 0.5872, 0.8505, 0.5872, 0.9081, 0.4716, 0.9071, 0.4716, 0.8495, 0.5862, 0.8495, 0.7637, 0.4869, 0.7079, 0.6051, 0.7637, 0.6051, 0.4696, 0.7293, 0.4696, 0.7869, 0.3549, 0.7869, 0.2373, 0.9081, 0.3519, 0.8505, 0.3519, 0.9081, 0.8255, 0.3626, 0.8814, 0.3626, 0.8814, 0.2444, 0.8225, 0.002002, 0.7667, 0.1202, 0.8225, 0.1202, 0.7049, 0.7293, 0.7049, 0.7869, 0.5902, 0.7869, 0.8814, 0.3656, 0.8255, 0.4838, 0.8814, 0.4838, 0.8804, 0.3646, 0.8245, 0.3646, 0.8245, 0.4828, 0.3549, 0.9081, 0.4696, 0.8505, 0.4696, 0.9081, 0.3539, 0.9071, 0.3539, 0.8495, 0.4686, 0.8495, 0.8225, 0.1232, 0.7667, 0.2414, 0.8225, 0.2414, 0.1166, 0.7899, 0.1166, 0.8475, 0.002002, 0.8475, 0.8245, 0.3616, 0.8804, 0.2434, 0.8245, 0.2434, 0.2363, 0.9071, 0.2363, 0.8495, 0.3509, 0.8495, 0.8225, 0.3656, 0.7667, 0.4838, 0.8225, 0.4838, 0.3519, 0.7899, 0.3519, 0.8475, 0.2373, 0.8475, 0.8814, 0.1232, 0.8255, 0.2414, 0.8814, 0.2414, 0.8804, 0.1222, 0.8245, 0.1222, 0.8245, 0.2404, 0.002002, 0.9081, 0.1166, 0.8505, 0.1166, 0.9081, 0.7667, 0.6051, 0.8225, 0.6051, 0.8225, 0.4869, 0.1196, 0.9081, 0.2343, 0.8505, 0.2343, 0.9081, 0.8255, 0.1202, 0.8814, 0.1202, 0.8814, 0.002002, 0.5902, 0.8475, 0.7049, 0.7899, 0.7049, 0.8475, 0.7079, 0.8475, 0.7637, 0.8475, 0.7637, 0.7293, 0.2333, 0.8495, 0.1186, 0.9071, 0.1186, 0.8495, 0.8804, 0.001001, 0.8245, 0.001001, 0.8245, 0.1192, 0.1156, 0.8495, 0.001001, 0.9071, 0.001001, 0.8495, 0.7667, 0.8475, 0.8225, 0.8475, 0.8225, 0.7293, 0.3549, 0.8475, 0.4696, 0.7899, 0.4696, 0.8475, 0.8215, 0.7283, 0.7657, 0.7283, 0.7657, 0.8465, 0.4726, 0.8475, 0.5872, 0.7899, 0.5872, 0.8475, 0.7667, 0.7263, 0.8225, 0.7263, 0.8225, 0.6081, 0.7039, 0.7889, 0.5892, 0.8465, 0.5892, 0.7889, 0.7627, 0.7283, 0.7069, 0.7283, 0.7069, 0.8465, 0.5862, 0.7889, 0.4716, 0.8465, 0.4716, 0.7889, 0.8215, 0.6071, 0.7657, 0.6071, 0.7657, 0.7253, 0.4686, 0.7889, 0.3539, 0.8465, 0.3539, 0.7889, 0.8215, 0.4858, 0.7657, 0.4858, 0.7657, 0.6041, 0.3509, 0.7889, 0.2363, 0.8465, 0.2363, 0.7889, 0.8215, 0.3646, 0.7657, 0.3646, 0.7657, 0.4828, 0.1196, 0.8475, 0.2343, 0.7899, 0.2343, 0.8475, 0.1186, 0.8465, 0.1186, 0.7889, 0.2333, 0.7889, 0.8225, 0.2444, 0.7667, 0.3626, 0.8225, 0.3626, 0.8215, 0.2434, 0.7657, 0.2434, 0.7657, 0.3616, 0.1156, 0.7889, 0.001001, 0.8465, 0.001001, 0.7889, 0.8215, 0.1222, 0.7657, 0.1222, 0.7657, 0.2404, 0.7637, 0.3656, 0.7079, 0.4838, 0.7637, 0.4838, 0.3519, 0.7293, 0.3519, 0.7869, 0.2373, 0.7869, 0.7039, 0.7283, 0.5892, 0.7859, 0.5892, 0.7283, 0.8215, 0.001001, 0.7657, 0.001001, 0.7657, 0.1192, 0.4726, 0.7869, 0.5872, 0.7293, 0.5872, 0.7869, 0.4716, 0.7859, 0.4716, 0.7283, 0.5862, 0.7283, 0.9696, 0.6081, 0.9138, 0.7263, 0.9696, 0.7263, 0.9686, 0.6071, 0.9128, 0.6071, 0.9128, 0.7253, 0.4686, 0.7283, 0.3539, 0.7859, 0.3539, 0.7283, 0.7627, 0.4858, 0.7069, 0.4858, 0.7069, 0.6041, 0.3509, 0.7283, 0.2363, 0.7859, 0.2363, 0.7283, 0.7627, 0.3646, 0.7069, 0.3646, 0.7069, 0.4828, 0.002002, 0.4838, 0.2343, 0.4262, 0.2343, 0.4838, 0.001001, 0.4828, 0.001001, 0.4252, 0.2333, 0.4252, 0.2373, 0.6051, 0.4696, 0.5475, 0.4696, 0.6051, 0.5314, 0.4838, 0.5872, 0.4838, 0.5872, 0.2444, 0.002002, 0.6051, 0.2343, 0.5475, 0.2343, 0.6051, 0.5314, 0.2414, 0.5872, 0.2414, 0.5872, 0.002002, 0.4696, 0.002002, 0.4138, 0.2414, 0.4696, 0.2414, 0.4686, 0.001001, 0.4128, 0.001001, 0.4128, 0.2404, 0.002002, 0.5445, 0.2343, 0.4869, 0.2343, 0.5445, 0.001001, 0.5435, 0.001001, 0.4858, 0.2333, 0.4858, 0.5284, 0.002002, 0.4726, 0.2414, 0.5284, 0.2414, 0.5274, 0.001001, 0.4716, 0.001001, 0.4716, 0.2404, 0.2373, 0.5445, 0.4696, 0.4869, 0.4696, 0.5445, 0.2363, 0.5435, 0.2363, 0.4858, 0.4686, 0.4858, 0.5284, 0.2444, 0.4726, 0.4838, 0.5284, 0.4838, 0.5274, 0.2434, 0.4716, 0.2434, 0.4716, 0.4828, 0.2333, 0.5465, 0.001001, 0.6041, 0.001001, 0.5465, 0.5862, 0.001001, 0.5304, 0.001001, 0.5304, 0.2404, 0.4686, 0.5465, 0.2363, 0.6041, 0.2363, 0.5465, 0.5862, 0.2434, 0.5304, 0.2434, 0.5304, 0.4828, 0.7049, 0.2444, 0.6491, 0.4838, 0.7049, 0.4838, 0.7049, 0.4869, 0.7049, 0.5445, 0.4726, 0.5445, 0.7049, 0.002002, 0.6491, 0.2414, 0.7049, 0.2414, 0.4696, 0.6687, 0.4696, 0.7263, 0.2373, 0.7263, 0.002002, 0.6657, 0.2343, 0.6081, 0.2343, 0.6657, 0.001001, 0.6647, 0.001001, 0.6071, 0.2333, 0.6071, 0.2373, 0.6657, 0.4696, 0.6081, 0.4696, 0.6657, 0.5902, 0.4838, 0.6461, 0.4838, 0.6461, 0.2444, 0.7637, 0.002002, 0.7079, 0.2414, 0.7637, 0.2414, 0.7627, 0.001001, 0.7069, 0.001001, 0.7069, 0.2404, 0.7039, 0.4858, 0.4716, 0.5435, 0.4716, 0.4858, 0.7039, 0.2434, 0.6481, 0.2434, 0.6481, 0.4828, 0.4686, 0.6677, 0.2363, 0.7253, 0.2363, 0.6677, 0.7039, 0.001001, 0.6481, 0.001001, 0.6481, 0.2404, 0.002002, 0.7263, 0.2343, 0.6687, 0.2343, 0.7263, 0.001001, 0.7253, 0.001001, 0.6677, 0.2333, 0.6677, 0.5892, 0.4828, 0.6451, 0.2434, 0.5892, 0.2434, 0.2363, 0.6647, 0.2363, 0.6071, 0.4686, 0.6071, 0.6461, 0.002002, 0.5902, 0.2414, 0.6461, 0.2414, 0.6451, 0.001001, 0.5892, 0.001001, 0.5892, 0.2404, 0.7049, 0.6687, 0.7049, 0.7263, 0.5902, 0.7263, 0.6461, 0.6657, 0.5902, 0.6657, 0.6461, 0.5475, 0.8225, 0.9384, 0.8225, 0.8808, 0.7079, 0.9384, 0.8814, 0.8475, 0.8255, 0.8475, 0.8814, 0.7293, 0.7049, 0.9384, 0.7049, 0.8808, 0.5902, 0.9384, 0.7637, 0.7263, 0.7079, 0.7263, 0.7637, 0.6081, 0.2343, 0.7293, 0.2343, 0.7869, 0.1196, 0.7869, 0.7079, 0.3626, 0.7637, 0.3626, 0.7637, 0.2444, 0.002002, 0.7869, 0.1166, 0.7293, 0.1166, 0.7869, 0.6491, 0.6657, 0.7049, 0.6657, 0.7049, 0.5475, 0.4696, 0.3656, 0.4696, 0.4232, 0.3549, 0.4232, 0.5314, 0.6657, 0.5872, 0.6657, 0.5872, 0.5475, 0.3539, 0.4222, 0.3539, 0.3646, 0.4686, 0.3646, 0.4696, 0.4838, 0.4696, 0.4262, 0.3549, 0.4838, 0.4726, 0.6657, 0.5284, 0.6657, 0.5284, 0.5475, 0.4716, 0.5465, 0.5274, 0.5465, 0.4716, 0.6647, 0.3539, 0.4252, 0.3539, 0.4828, 0.4686, 0.4252, 0.5872, 0.7263, 0.5872, 0.6687, 0.4726, 0.7263, 0.5862, 0.5465, 0.5304, 0.5465, 0.5304, 0.6647, 0.4716, 0.6677, 0.4716, 0.7253, 0.5862, 0.6677, 0.6451, 0.5465, 0.5892, 0.5465, 0.5892, 0.6647, 0.5892, 0.6677, 0.5892, 0.7253, 0.7039, 0.6677, 0.6481, 0.5465, 0.7039, 0.5465, 0.6481, 0.6647, 0.001001, 0.7283, 0.001001, 0.7859, 0.1156, 0.7283, 0.7069, 0.2434, 0.7627, 0.2434, 0.7069, 0.3616, 0.1186, 0.7283, 0.1186, 0.7859, 0.2333, 0.7283, 0.7627, 0.6071, 0.7069, 0.6071, 0.7069, 0.7253, 0.5892, 0.9374, 0.5892, 0.8798, 0.7039, 0.8798, 0.8804, 0.7283, 0.8245, 0.7283, 0.8245, 0.8465, 0.7069, 0.9374, 0.7069, 0.8798, 0.8215, 0.8798, 0.9108, 0.6051, 0.8549, 0.6051, 0.9108, 0.4869, 0.9402, 0.8505, 0.9402, 0.9081, 0.8255, 0.9081, 0.9098, 0.4858, 0.8539, 0.4858, 0.8539, 0.6041, 0.9696, 0.6051, 0.9138, 0.6051, 0.9696, 0.4869, 0.9402, 0.9687, 0.9402, 0.9111, 0.8255, 0.9687, 0.9402, 0.8475, 0.8844, 0.8475, 0.9402, 0.7293, 0.8245, 0.9071, 0.8245, 0.8495, 0.9392, 0.8495, 0.9392, 0.7283, 0.8834, 0.7283, 0.8834, 0.8465, 0.8245, 0.9677, 0.8245, 0.9101, 0.9392, 0.9101, 0.9686, 0.4858, 0.9128, 0.4858, 0.9128, 0.6041, 0.9432, 0.302, 0.999, 0.2444, 0.999, 0.302, 0.5902, 0.999, 0.7049, 0.9414, 0.7049, 0.999, 0.1755, 0.002002, 0.1196, 0.2414, 0.1755, 0.2414, 0.002002, 0.302, 0.2343, 0.2444, 0.2343, 0.302, 0.2333, 0.2434, 0.001001, 0.2434, 0.001001, 0.301, 0.1186, 0.2404, 0.1186, 0.001001, 0.1745, 0.001001, 0.7039, 0.9404, 0.5892, 0.9404, 0.5892, 0.998, 0.998, 0.2434, 0.9422, 0.2434, 0.9422, 0.301])
me_ceiling_pipe01.materials.append(mat_ceiling_pipe01)
me_ceiling_pipe01.use_remesh_fix_poles = True
me_ceiling_pipe01.use_remesh_preserve_attributes = False
me_ceiling_pipe01.use_mirror_vertex_groups = False
me_ceiling_pipe01.update()
me_ceiling_pipe01.normals_split_custom_set([tuple(v) for v in zip(*[iter([0.0, 1.0, 0.0, 0.0, 1.0, 0.0, 0.0, 1.0, 0.0, 0.0, 1.0, 0.0, 0.0, 1.0, 0.0, 0.0, 1.0, 0.0, -0.7002, 0.4043, 0.5884, -0.866, 0.5, 1.112e-06, -0.7071, 0.7071, -3.185e-08, -0.5717, 0.5717, 0.5884, -0.7071, 0.7071, -3.185e-08, -0.5, 0.866, -1.381e-06, -0.7002, 0.4043, 0.5884, -0.7071, 0.7071, -3.185e-08, -0.5717, 0.5717, 0.5884, -0.2672, 0.1543, 0.9512, -0.7002, 0.4043, 0.5884, -0.5717, 0.5717, 0.5884, 0.8052, -0.09657, 0.5851, 0.3088, -0.03675, 0.9504, 0.2983, -0.07794, 0.9513, 0.3088, -0.03675, 0.9504, -0.2985, 0.07648, 0.9513, 0.2983, -0.07794, 0.9513, 0.2983, -0.07794, 0.9513, -0.2985, 0.07648, 0.9513, -0.2672, 0.1543, 0.9512, -0.2985, 0.07648, 0.9513, -0.7002, 0.4043, 0.5884, -0.2672, 0.1543, 0.9512, -0.2985, 0.07648, 0.9513, -0.7832, 0.1989, 0.5891, -0.7002, 0.4043, 0.5884, -0.7832, 0.1989, 0.5891, -0.866, 0.5, 1.112e-06, -0.7002, 0.4043, 0.5884, -0.7832, 0.1989, 0.5891, -0.9695, 0.2452, -9.411e-05, -0.866, 0.5, 1.112e-06, 0.3088, -0.03675, 0.9504, -0.3092, 0.0338, 0.9504, -0.2985, 0.07648, 0.9513, -0.3092, 0.0338, 0.9504, -0.7832, 0.1989, 0.5891, -0.2985, 0.07648, 0.9513, -0.3092, 0.0338, 0.9504, -0.8066, 0.08476, 0.585, -0.7832, 0.1989, 0.5891, -0.8066, 0.08476, 0.585, -0.9695, 0.2452, -9.411e-05, -0.7832, 0.1989, 0.5891, -0.8066, 0.08476, 0.585, -0.9948, 0.1018, 4.583e-05, -0.9695, 0.2452, -9.411e-05, 0.8052, -0.09657, 0.5851, 0.2983, -0.07794, 0.9513, 0.782, -0.2047, 0.5887, 0.782, -0.2047, 0.5887, 0.2983, -0.07794, 0.9513, 0.2672, -0.1543, 0.9512, 0.2983, -0.07794, 0.9513, -0.2672, 0.1543, 0.9512, 0.2672, -0.1543, 0.9512, 0.2672, -0.1543, 0.9512, -0.2672, 0.1543, 0.9512, -0.2182, 0.2182, 0.9512, -0.2672, 0.1543, 0.9512, -0.5717, 0.5717, 0.5884, -0.2182, 0.2182, 0.9512, -0.2182, 0.2182, 0.9512, -0.5717, 0.5717, 0.5884, -0.4043, 0.7002, 0.5884, -0.5717, 0.5717, 0.5884, -0.5, 0.866, -1.381e-06, -0.4043, 0.7002, 0.5884, -0.4043, 0.7002, 0.5884, -0.5, 0.866, -1.381e-06, -0.2444, 0.9697, -1.015e-05, -0.4043, 0.7002, 0.5884, -0.2444, 0.9697, -1.015e-05, -0.1986, 0.7833, 0.5891, -0.1986, 0.7833, 0.5891, -0.2444, 0.9697, -1.015e-05, -0.101, 0.9949, 5.321e-06, -0.1986, 0.7833, 0.5891, -0.101, 0.9949, 5.321e-06, -0.08407, 0.8067, 0.585, -0.07636, 0.2985, 0.9513, -0.1986, 0.7833, 0.5891, -0.08407, 0.8067, 0.585, -0.07636, 0.2985, 0.9513, -0.08407, 0.8067, 0.585, -0.03357, 0.3092, 0.9504, 0.07789, -0.2983, 0.9513, -0.07636, 0.2985, 0.9513, -0.03357, 0.3092, 0.9504, 0.07789, -0.2983, 0.9513, -0.03357, 0.3092, 0.9504, 0.03661, -0.3089, 0.9504, 0.2044, -0.7821, 0.5887, 0.07789, -0.2983, 0.9513, 0.03661, -0.3089, 0.9504, 0.2044, -0.7821, 0.5887, 0.03661, -0.3089, 0.9504, 0.09622, -0.8052, 0.5851, 0.2535, -0.9673, 9.18e-05, 0.2044, -0.7821, 0.5887, 0.09622, -0.8052, 0.5851, 0.1543, -0.2672, -0.9512, 0.2047, -0.782, -0.5887, 0.07788, -0.2983, -0.9513, 0.1543, -0.2672, -0.9512, 0.4043, -0.7002, -0.5884, 0.2047, -0.782, -0.5887, 0.4043, -0.7002, -0.5884, 0.2535, -0.9673, 9.18e-05, 0.2047, -0.782, -0.5887, 0.4043, -0.7002, -0.5884, 0.5, -0.866, -2.169e-06, 0.2535, -0.9673, 9.18e-05, 0.5, -0.866, -2.169e-06, 0.2044, -0.7821, 0.5887, 0.2535, -0.9673, 9.18e-05, 0.5, -0.866, -2.169e-06, 0.4043, -0.7002, 0.5884, 0.2044, -0.7821, 0.5887, 0.4043, -0.7002, 0.5884, 0.07789, -0.2983, 0.9513, 0.2044, -0.7821, 0.5887, 0.4043, -0.7002, 0.5884, 0.1543, -0.2672, 0.9512, 0.07789, -0.2983, 0.9513, 0.1543, -0.2672, 0.9512, -0.07636, 0.2985, 0.9513, 0.07789, -0.2983, 0.9513, 0.1543, -0.2672, 0.9512, -0.1543, 0.2672, 0.9512, -0.07636, 0.2985, 0.9513, -0.1543, 0.2672, 0.9512, -0.1986, 0.7833, 0.5891, -0.07636, 0.2985, 0.9513, -0.1543, 0.2672, 0.9512, -0.4043, 0.7002, 0.5884, -0.1986, 0.7833, 0.5891, -0.2182, 0.2182, 0.9512, -0.4043, 0.7002, 0.5884, -0.1543, 0.2672, 0.9512, 0.2182, -0.2182, 0.9512, -0.2182, 0.2182, 0.9512, -0.1543, 0.2672, 0.9512, 0.2672, -0.1543, 0.9512, -0.2182, 0.2182, 0.9512, 0.2182, -0.2182, 0.9512, 0.7002, -0.4043, 0.5884, 0.2672, -0.1543, 0.9512, 0.2182, -0.2182, 0.9512, 0.782, -0.2047, 0.5887, 0.2672, -0.1543, 0.9512, 0.7002, -0.4043, 0.5884, 0.9673, -0.2537, -8.717e-05, 0.782, -0.2047, 0.5887, 0.7002, -0.4043, 0.5884, 0.2182, -0.2182, 0.9512, -0.1543, 0.2672, 0.9512, 0.1543, -0.2672, 0.9512, 0.2182, -0.2182, -0.9512, 0.4043, -0.7002, -0.5884, 0.1543, -0.2672, -0.9512, 0.2182, -0.2182, -0.9512, 0.5717, -0.5717, -0.5884, 0.4043, -0.7002, -0.5884, 0.5717, -0.5717, -0.5884, 0.5, -0.866, -2.169e-06, 0.4043, -0.7002, -0.5884, 0.5717, -0.5717, -0.5884, 0.7071, -0.7071, 5.932e-07, 0.5, -0.866, -2.169e-06, 0.7071, -0.7071, 5.932e-07, 0.4043, -0.7002, 0.5884, 0.5, -0.866, -2.169e-06, 0.7071, -0.7071, 5.932e-07, 0.5717, -0.5717, 0.5884, 0.4043, -0.7002, 0.5884, 0.5717, -0.5717, 0.5884, 0.1543, -0.2672, 0.9512, 0.4043, -0.7002, 0.5884, 0.5717, -0.5717, 0.5884, 0.2182, -0.2182, 0.9512, 0.1543, -0.2672, 0.9512, 0.7002, -0.4043, 0.5884, 0.2182, -0.2182, 0.9512, 0.5717, -0.5717, 0.5884, 0.866, -0.5, -3.817e-07, 0.7002, -0.4043, 0.5884, 0.5717, -0.5717, 0.5884, 0.866, -0.5, -3.817e-07, 0.5717, -0.5717, 0.5884, 0.7071, -0.7071, 5.932e-07, 0.7002, -0.4043, -0.5884, 0.866, -0.5, -3.817e-07, 0.7071, -0.7071, 5.932e-07, 0.7002, -0.4043, -0.5884, 0.7071, -0.7071, 5.932e-07, 0.5717, -0.5717, -0.5884, 0.2672, -0.1543, -0.9512, 0.7002, -0.4043, -0.5884, 0.5717, -0.5717, -0.5884, 0.2672, -0.1543, -0.9512, 0.5717, -0.5717, -0.5884, 0.2182, -0.2182, -0.9512, -0.2672, 0.1543, -0.9512, 0.2672, -0.1543, -0.9512, 0.2182, -0.2182, -0.9512, -0.2672, 0.1543, -0.9512, 0.2182, -0.2182, -0.9512, -0.2182, 0.2182, -0.9512, -0.2182, 0.2182, -0.9512, 0.2182, -0.2182, -0.9512, 0.1543, -0.2672, -0.9512, -0.2182, 0.2182, -0.9512, 0.1543, -0.2672, -0.9512, -0.1543, 0.2672, -0.9512, -0.1543, 0.2672, -0.9512, 0.1543, -0.2672, -0.9512, 0.07788, -0.2983, -0.9513, -0.1543, 0.2672, -0.9512, 0.07788, -0.2983, -0.9513, -0.07636, 0.2986, -0.9513, 0.9673, -0.2537, -8.717e-05, 0.7002, -0.4043, 0.5884, 0.866, -0.5, -3.817e-07, 0.782, -0.2047, -0.5887, 0.9673, -0.2537, -8.717e-05, 0.866, -0.5, -3.817e-07, 0.782, -0.2047, -0.5887, 0.866, -0.5, -3.817e-07, 0.7002, -0.4043, -0.5884, 0.2983, -0.07794, -0.9513, 0.782, -0.2047, -0.5887, 0.7002, -0.4043, -0.5884, 0.2983, -0.07794, -0.9513, 0.7002, -0.4043, -0.5884, 0.2672, -0.1543, -0.9512, -0.2985, 0.07648, -0.9513, 0.2983, -0.07794, -0.9513, 0.2672, -0.1543, -0.9512, -0.2985, 0.07648, -0.9513, 0.2672, -0.1543, -0.9512, -0.2672, 0.1543, -0.9512, -0.7832, 0.1989, -0.589, -0.2985, 0.07648, -0.9513, -0.2672, 0.1543, -0.9512, -0.7832, 0.1989, -0.589, -0.2672, 0.1543, -0.9512, -0.7002, 0.4043, -0.5884, -0.7002, 0.4043, -0.5884, -0.2672, 0.1543, -0.9512, -0.2182, 0.2182, -0.9512, -0.7002, 0.4043, -0.5884, -0.2182, 0.2182, -0.9512, -0.5717, 0.5717, -0.5884, -0.5717, 0.5717, -0.5884, -0.2182, 0.2182, -0.9512, -0.1543, 0.2672, -0.9512, -0.5717, 0.5717, -0.5884, -0.1543, 0.2672, -0.9512, -0.4043, 0.7002, -0.5884, -0.4043, 0.7002, -0.5884, -0.1543, 0.2672, -0.9512, -0.07636, 0.2986, -0.9513, -0.4043, 0.7002, -0.5884, -0.07636, 0.2986, -0.9513, -0.1986, 0.7833, -0.5891, -0.5, 0.866, -1.381e-06, -0.4043, 0.7002, -0.5884, -0.1986, 0.7833, -0.5891, -0.5, 0.866, -1.381e-06, -0.1986, 0.7833, -0.5891, -0.2444, 0.9697, -1.015e-05, -0.7071, 0.7071, -3.185e-08, -0.4043, 0.7002, -0.5884, -0.5, 0.866, -1.381e-06, -0.7071, 0.7071, -3.185e-08, -0.5717, 0.5717, -0.5884, -0.4043, 0.7002, -0.5884, -0.866, 0.5, 1.112e-06, -0.5717, 0.5717, -0.5884, -0.7071, 0.7071, -3.185e-08, -0.866, 0.5, 1.112e-06, -0.7002, 0.4043, -0.5884, -0.5717, 0.5717, -0.5884, -0.9695, 0.2452, -9.411e-05, -0.7002, 0.4043, -0.5884, -0.866, 0.5, 1.112e-06, -0.9695, 0.2452, -9.411e-05, -0.7832, 0.1989, -0.589, -0.7002, 0.4043, -0.5884, -0.9948, 0.1018, 4.583e-05, -0.7832, 0.1989, -0.589, -0.9695, 0.2452, -9.411e-05, -0.9948, 0.1018, 4.583e-05, -0.8066, 0.08476, -0.585, -0.7832, 0.1989, -0.589, -0.8066, 0.08476, -0.585, -0.2985, 0.07648, -0.9513, -0.7832, 0.1989, -0.589, -0.8066, 0.08476, -0.585, -0.3092, 0.0338, -0.9504, -0.2985, 0.07648, -0.9513, -0.3092, 0.0338, -0.9504, 0.2983, -0.07794, -0.9513, -0.2985, 0.07648, -0.9513, -0.3092, 0.0338, -0.9504, 0.3088, -0.03675, -0.9504, 0.2983, -0.07794, -0.9513, 0.3088, -0.03675, -0.9504, 0.782, -0.2047, -0.5887, 0.2983, -0.07794, -0.9513, 0.3088, -0.03675, -0.9504, 0.8052, -0.09657, -0.5851, 0.782, -0.2047, -0.5887, 0.8052, -0.09657, -0.5851, 0.9673, -0.2537, -8.717e-05, 0.782, -0.2047, -0.5887, 0.8052, -0.09657, -0.5851, 0.9928, -0.1195, 0.000201, 0.9673, -0.2537, -8.717e-05, 0.9928, -0.1195, 0.000201, 0.782, -0.2047, 0.5887, 0.9673, -0.2537, -8.717e-05, 0.9928, -0.1195, 0.000201, 0.8052, -0.09657, 0.5851, 0.782, -0.2047, 0.5887, 0.2535, -0.9673, 9.18e-05, 0.09622, -0.8052, 0.5851, 0.1192, -0.9929, -7.216e-05, 0.2047, -0.782, -0.5887, 0.2535, -0.9673, 9.18e-05, 0.1192, -0.9929, -7.216e-05, 0.2047, -0.782, -0.5887, 0.1192, -0.9929, -7.216e-05, 0.09623, -0.8052, -0.5851, 0.07788, -0.2983, -0.9513, 0.2047, -0.782, -0.5887, 0.09623, -0.8052, -0.5851, 0.07788, -0.2983, -0.9513, 0.09623, -0.8052, -0.5851, 0.03661, -0.3088, -0.9504, -0.07636, 0.2986, -0.9513, 0.07788, -0.2983, -0.9513, 0.03661, -0.3088, -0.9504, -0.07636, 0.2986, -0.9513, 0.03661, -0.3088, -0.9504, -0.03358, 0.3092, -0.9504, -0.1986, 0.7833, -0.5891, -0.07636, 0.2986, -0.9513, -0.03358, 0.3092, -0.9504, -0.1986, 0.7833, -0.5891, -0.03358, 0.3092, -0.9504, -0.08407, 0.8067, -0.585, -0.2444, 0.9697, -1.015e-05, -0.1986, 0.7833, -0.5891, -0.08407, 0.8067, -0.585, -0.2444, 0.9697, -1.015e-05, -0.08407, 0.8067, -0.585, -0.101, 0.9949, 5.321e-06, 0.0, -1.0, 0.0, 0.0, -1.0, 0.0, 0.0, -1.0, 0.0, 0.0, -1.0, 0.0, 0.0, -1.0, 0.0, 0.0, -1.0, 0.0, 0.0, 0.0, 1.0, 0.0, 0.0, 1.0, 0.0, 0.0, 1.0, 0.0, 0.0, 1.0, 0.0, 0.0, 1.0, 0.0, 0.0, 1.0, 1.0, 0.0, 0.0, 1.0, 0.0, 0.0, 1.0, 0.0, 0.0, 1.0, 0.0, 0.0, 1.0, 0.0, 0.0, 1.0, 0.0, 0.0, -1.0, 0.0, 0.0, -1.0, 0.0, 0.0, -1.0, 0.0, 0.0, -1.0, 0.0, 0.0, -1.0, 0.0, 0.0, -1.0, 0.0, 0.0, 0.0, 0.0, -1.0, 0.0, 0.0, -1.0, 0.0, 0.0, -1.0, 0.0, 0.0, -1.0, 0.0, 0.0, -1.0, 0.0, 0.0, -1.0, 1.0, -1.536e-08, 0.0, 1.0, 4.918e-07, 0.0, 1.0, 0.0, 0.0, 1.0, -1.536e-08, 0.0, 1.0, 3.981e-07, 0.0, 1.0, 4.918e-07, 0.0, 1.0, 3.981e-07, 0.0, 1.0, -7.432e-08, 0.0, 1.0, 4.918e-07, 0.0, 1.0, 3.981e-07, 0.0, 1.0, -1.803e-07, 0.0, 1.0, -7.432e-08, 0.0, 1.0, -1.803e-07, 0.0, 1.0, -6.49e-07, 0.0, 1.0, -7.432e-08, 0.0, 1.0, -1.803e-07, 0.0, 1.0, -6.09e-07, 0.0, 1.0, -6.49e-07, 0.0, 1.0, -6.09e-07, 0.0, 1.0, -2.402e-07, 0.0, 1.0, -6.49e-07, 0.0, 1.0, -6.09e-07, 0.0, 1.0, -1.803e-07, 0.0, 1.0, -2.402e-07, 0.0, 1.0, -1.803e-07, 0.0, 1.0, 0.0, 0.0, 1.0, -2.402e-07, 0.0, 1.0, -1.803e-07, 0.0, 1.0, 1.536e-08, 0.0, 1.0, 0.0, 0.0, 1.0, 1.536e-08, 0.0, 1.0, -4.918e-07, 0.0, 1.0, 0.0, 0.0, 1.0, 1.536e-08, 0.0, 1.0, -3.981e-07, 0.0, 1.0, -4.918e-07, 0.0, 1.0, -3.981e-07, 0.0, 1.0, 7.432e-08, 0.0, 1.0, -4.918e-07, 0.0, 1.0, -3.981e-07, 0.0, 1.0, 1.803e-07, 0.0, 1.0, 7.432e-08, 0.0, 1.0, 1.803e-07, 0.0, 1.0, 6.49e-07, 0.0, 1.0, 7.432e-08, 0.0, 1.0, 1.803e-07, 0.0, 1.0, 6.091e-07, 0.0, 1.0, 6.49e-07, 0.0, 1.0, 6.091e-07, 0.0, 1.0, 2.402e-07, 0.0, 1.0, 6.49e-07, 0.0, 1.0, 6.091e-07, 0.0, 1.0, 1.803e-07, 0.0, 1.0, 2.402e-07, 0.0, 1.0, 1.803e-07, 0.0, 1.0, 0.0, 0.0, 1.0, 2.402e-07, 0.0, 1.0, 1.803e-07, 0.0, 1.0, -1.536e-08, 0.0, 1.0, 0.0, 0.0, 0.0, -1.0, 1.319e-06, 0.0, -1.0, -1.164e-05, 0.0, -1.0, 1.258e-06, 0.0, -1.0, 1.319e-06, 0.0, -1.0, -1.063e-05, 0.0, -1.0, -1.164e-05, 0.0, -1.0, -1.063e-05, 0.0, -1.0, 1.22e-05, 0.0, -1.0, -1.164e-05, 0.0, -1.0, -1.063e-05, 0.0, -1.0, 1.317e-05, 0.0, -1.0, 1.22e-05, 0.0, -1.0, 1.317e-05, 0.0, -1.0, 1.234e-05, 0.0, -1.0, 1.22e-05, 0.0, -1.0, 1.317e-05, 0.0, -1.0, 9.36e-06, 0.0, -1.0, 1.234e-05, 0.0, -1.0, 9.36e-06, 0.0, -1.0, -4.883e-06, 0.0, -1.0, 1.234e-05, 0.0, -1.0, 9.36e-06, 0.0, -1.0, -7.844e-06, 0.0, -1.0, -4.883e-06, 0.0, -1.0, -7.844e-06, 0.0, -1.0, 1.67e-06, 0.0, -1.0, -4.883e-06, 0.0, -1.0, -7.844e-06, 0.0, -1.0, 8.097e-07, 0.0, -1.0, 1.67e-06, 0.0, -1.0, 8.097e-07, 0.0, -1.0, -9.262e-07, 0.0, -1.0, 1.67e-06, 0.0, -1.0, 8.097e-07, 0.0, -1.0, -1.381e-06, 0.0, -1.0, -9.262e-07, 0.0, -1.0, -1.381e-06, 0.0, -1.0, 6.29e-07, 0.0, -1.0, -9.262e-07, 0.0, -1.0, -1.381e-06, 0.0, -1.0, 4.549e-08, 0.0, -1.0, 6.29e-07, 0.0, -1.0, 4.549e-08, 0.0, -1.0, -6.919e-06, 0.0, -1.0, 6.29e-07, 0.0, -1.0, 4.549e-08, 0.0, -1.0, -7.195e-06, 0.0, -1.0, -6.919e-06, 0.0, -1.0, -7.195e-06, 0.0, -1.0, 7.548e-06, 0.0, -1.0, -6.919e-06, 0.0, -1.0, -7.195e-06, 0.0, -1.0, 8.776e-06, 0.0, -1.0, 7.548e-06, 0.0, -1.0, 8.776e-06, 0.0, -1.0, 1.258e-06, 0.0, -1.0, 7.548e-06, 0.0, -1.0, 8.776e-06, 0.0, -1.0, 1.319e-06, 0.0, -1.0, 1.258e-06, 0.0, 1.0, -5.975e-06, 0.0, 0.809, -0.5878, 0.0, 1.0, 6.114e-06, 0.0, 1.0, -5.975e-06, 0.0, 0.809, -0.5878, 0.0, 0.809, -0.5878, 0.0, 0.809, -0.5878, 0.0, 0.309, -0.9511, 0.0, 0.809, -0.5878, 0.0, 0.809, -0.5878, 0.0, 0.309, -0.9511, 0.0, 0.309, -0.9511, 0.0, 0.309, -0.9511, 0.0, -0.309, -0.9511, 0.0, 0.309, -0.9511, 0.0, 0.309, -0.9511, 0.0, -0.309, -0.9511, 0.0, -0.309, -0.9511, 0.0, -0.309, -0.9511, 0.0, -0.809, -0.5878, 0.0, -0.309, -0.9511, 0.0, -0.309, -0.9511, 0.0, -0.809, -0.5878, 0.0, -0.809, -0.5878, 0.0, -0.809, -0.5878, 0.0, -1.0, -4.568e-06, 0.0, -0.809, -0.5878, 0.0, -0.809, -0.5878, 0.0, -1.0, 4.778e-06, 0.0, -1.0, -4.568e-06, 0.0, -1.0, 4.778e-06, 0.0, -0.809, 0.5878, 0.0, -1.0, -4.568e-06, 0.0, -1.0, 4.778e-06, 0.0, -0.809, 0.5878, 0.0, -0.809, 0.5878, 0.0, -0.809, 0.5878, 0.0, -0.309, 0.9511, 0.0, -0.809, 0.5878, 0.0, -0.809, 0.5878, 0.0, -0.309, 0.9511, 0.0, -0.309, 0.9511, 0.0, -0.309, 0.9511, 0.0, 0.309, 0.9511, 0.0, -0.309, 0.9511, 0.0, -0.309, 0.9511, 0.0, 0.309, 0.9511, 0.0, 0.309, 0.9511, 0.0, 0.309, 0.9511, 0.0, 0.809, 0.5878, 0.0, 0.309, 0.9511, 0.0, 0.309, 0.9511, 0.0, 0.809, 0.5878, 0.0, 0.809, 0.5878, 0.0, 0.809, 0.5878, 0.0, 1.0, 6.114e-06, 0.0, 0.809, 0.5878, 0.0, 0.809, 0.5878, 0.0, 1.0, -5.975e-06, 0.0, 1.0, 6.114e-06, -0.9999, 0.01436, 5.151e-06, -0.8089, 0.01436, 0.5877, -0.9999, 0.01436, -6.684e-06, -0.9999, 0.01436, 5.151e-06, -0.8089, 0.01436, 0.5877, -0.8089, 0.01436, 0.5877, -0.8089, 0.01436, 0.5877, -0.309, 0.01436, 0.951, -0.8089, 0.01436, 0.5877, -0.8089, 0.01436, 0.5877, -0.309, 0.01436, 0.951, -0.309, 0.01436, 0.951, -0.309, 0.01436, 0.951, 0.309, 0.01436, 0.951, -0.309, 0.01436, 0.951, -0.309, 0.01436, 0.951, 0.309, 0.01436, 0.951, 0.309, 0.01436, 0.951, 0.309, 0.01436, 0.951, 0.8089, 0.01436, 0.5877, 0.309, 0.01436, 0.951, 0.309, 0.01436, 0.951, 0.8089, 0.01436, 0.5877, 0.8089, 0.01436, 0.5877, 0.8089, 0.01436, 0.5877, 0.9999, 0.01436, 6.972e-06, 0.8089, 0.01436, 0.5877, 0.8089, 0.01436, 0.5877, 0.9999, 0.01436, -5.191e-06, 0.9999, 0.01436, 6.972e-06, 0.9999, 0.01436, -5.191e-06, 0.8089, 0.01436, -0.5877, 0.9999, 0.01436, 6.972e-06, 0.9999, 0.01436, -5.191e-06, 0.8089, 0.01436, -0.5877, 0.8089, 0.01436, -0.5877, 0.8089, 0.01436, -0.5877, 0.309, 0.01436, -0.951, 0.8089, 0.01436, -0.5877, 0.8089, 0.01436, -0.5877, 0.309, 0.01436, -0.951, 0.309, 0.01436, -0.951, 0.309, 0.01436, -0.951, -0.309, 0.01436, -0.951, 0.309, 0.01436, -0.951, 0.309, 0.01436, -0.951, -0.309, 0.01436, -0.951, -0.309, 0.01436, -0.951, -0.309, 0.01436, -0.951, -0.8089, 0.01436, -0.5877, -0.309, 0.01436, -0.951, -0.309, 0.01436, -0.951, -0.8089, 0.01436, -0.5877, -0.8089, 0.01436, -0.5877, -0.8089, 0.01436, -0.5877, -0.9999, 0.01436, -6.684e-06, -0.8089, 0.01436, -0.5877, -0.8089, 0.01436, -0.5877, -0.9999, 0.01436, 5.151e-06, -0.9999, 0.01436, -6.684e-06, 0.309, 0.0, 0.9511, 0.809, 0.0, 0.5878, 0.309, 0.0, 0.9511, 0.309, 0.0, 0.9511, 0.809, 0.0, 0.5878, 0.809, 0.0, 0.5878, 0.809, 0.0, 0.5878, 1.0, 0.0, 5.536e-06, 0.809, 0.0, 0.5878, 0.809, 0.0, 0.5878, 1.0, 0.0, -6.204e-06, 1.0, 0.0, 5.536e-06, 1.0, 0.0, -6.204e-06, 0.809, 0.0, -0.5878, 1.0, 0.0, 5.536e-06, 1.0, 0.0, -6.204e-06, 0.809, 0.0, -0.5878, 0.809, 0.0, -0.5878, 0.809, 0.0, -0.5878, 0.309, 0.0, -0.9511, 0.809, 0.0, -0.5878, 0.809, 0.0, -0.5878, 0.309, 0.0, -0.9511, 0.309, 0.0, -0.9511, 0.309, 0.0, -0.9511, -0.309, 0.0, -0.9511, 0.309, 0.0, -0.9511, 0.309, 0.0, -0.9511, -0.309, 0.0, -0.9511, -0.309, 0.0, -0.9511, -0.309, 0.0, -0.9511, -0.809, 0.0, -0.5878, -0.309, 0.0, -0.9511, -0.309, 0.0, -0.9511, -0.809, 0.0, -0.5878, -0.809, 0.0, -0.5878, -0.809, 0.0, -0.5878, -1.0, 0.0, -6.194e-06, -0.809, 0.0, -0.5878, -0.809, 0.0, -0.5878, -1.0, 0.0, 5.556e-06, -1.0, 0.0, -6.194e-06, -1.0, 0.0, 5.556e-06, -0.809, 0.0, 0.5878, -1.0, 0.0, -6.194e-06, -1.0, 0.0, 5.556e-06, -0.809, 0.0, 0.5878, -0.809, 0.0, 0.5878, -0.809, 0.0, 0.5878, -0.309, 0.0, 0.9511, -0.809, 0.0, 0.5878, -0.809, 0.0, 0.5878, -0.309, 0.0, 0.9511, -0.309, 0.0, 0.9511, -0.309, 0.0, 0.9511, 0.309, 0.0, 0.9511, -0.309, 0.0, 0.9511, -0.309, 0.0, 0.9511, 0.309, 0.0, 0.9511, 0.309, 0.0, 0.9511, -0.309, -1.101e-08, 0.9511, 0.309, 1.101e-08, 0.9511, -0.309, -2.35e-08, 0.9511, -0.309, -1.101e-08, 0.9511, 0.309, -2.232e-09, 0.9511, 0.309, 1.101e-08, 0.9511, 0.309, -2.232e-09, 0.9511, 0.809, 2.531e-08, 0.5878, 0.309, 1.101e-08, 0.9511, 0.309, -2.232e-09, 0.9511, 0.809, 3.113e-09, 0.5878, 0.809, 2.531e-08, 0.5878, 0.809, 3.113e-09, 0.5878, 1.0, 4.379e-08, 2.583e-06, 0.809, 2.531e-08, 0.5878, 0.809, 3.113e-09, 0.5878, 1.0, 4.045e-08, -3.122e-06, 1.0, 4.379e-08, 2.583e-06, 1.0, 4.045e-08, -3.122e-06, 0.809, 7.358e-08, -0.5878, 1.0, 4.379e-08, 2.583e-06, 1.0, 4.045e-08, -3.122e-06, 0.809, 7.386e-08, -0.5878, 0.809, 7.358e-08, -0.5878, 0.809, 7.386e-08, -0.5878, 0.309, 8.003e-08, -0.9511, 0.809, 7.358e-08, -0.5878, 0.809, 7.386e-08, -0.5878, 0.309, 7.469e-08, -0.9511, 0.309, 8.003e-08, -0.9511, 0.309, 7.469e-08, -0.9511, -0.309, 5.633e-08, -0.9511, 0.309, 8.003e-08, -0.9511, 0.309, 7.469e-08, -0.9511, -0.309, 5.32e-08, -0.9511, -0.309, 5.633e-08, -0.9511, -0.309, 5.32e-08, -0.9511, -0.809, 1.276e-08, -0.5878, -0.309, 5.633e-08, -0.9511, -0.309, 5.32e-08, -0.9511, -0.809, 6.797e-09, -0.5878, -0.809, 1.276e-08, -0.5878, -0.809, 6.797e-09, -0.5878, -1.0, -3.679e-08, -3.052e-06, -0.809, 1.276e-08, -0.5878, -0.809, 6.797e-09, -0.5878, -1.0, -3.405e-08, 2.543e-06, -1.0, -3.679e-08, -3.052e-06, -1.0, -3.405e-08, 2.543e-06, -0.809, -5.306e-08, 0.5878, -1.0, -3.679e-08, -3.052e-06, -1.0, -3.405e-08, 2.543e-06, -0.809, -3.501e-08, 0.5878, -0.809, -5.306e-08, 0.5878, -0.809, -3.501e-08, 0.5878, -0.309, -2.35e-08, 0.9511, -0.809, -5.306e-08, 0.5878, -0.809, -3.501e-08, 0.5878, -0.309, -1.101e-08, 0.9511, -0.309, -2.35e-08, 0.9511, 0.0, 0.2943, 0.9557, 0.0, 0.7999, 0.6002, 0.0, 0.2943, 0.9557, 0.0, 0.2943, 0.9557, 0.0, 0.7998, 0.6002, 0.0, 0.7999, 0.6002, 0.0, 0.7998, 0.6002, 0.0, 0.9999, 0.01542, 0.0, 0.7999, 0.6002, 0.0, 0.7998, 0.6002, 0.0, 0.9999, 0.01544, 0.0, 0.9999, 0.01542, 0.0, 0.9999, 0.01544, 0.0, 0.818, -0.5752, 0.0, 0.9999, 0.01542, 0.0, 0.9999, 0.01544, 0.0, 0.818, -0.5752, 0.0, 0.818, -0.5752, 0.0, 0.818, -0.5752, 0.0, 0.3236, -0.9462, 0.0, 0.818, -0.5752, 0.0, 0.818, -0.5752, 0.0, 0.3237, -0.9462, 0.0, 0.3236, -0.9462, 0.0, 0.3237, -0.9462, 0.0, -0.2943, -0.9557, 0.0, 0.3236, -0.9462, 0.0, 0.3237, -0.9462, 0.0, -0.2943, -0.9557, 0.0, -0.2943, -0.9557, 0.0, -0.2943, -0.9557, 0.0, -0.7999, -0.6002, 0.0, -0.2943, -0.9557, 0.0, -0.2943, -0.9557, 0.0, -0.7998, -0.6002, 0.0, -0.7999, -0.6002, 0.0, -0.7998, -0.6002, 0.0, -0.9999, -0.01542, 0.0, -0.7999, -0.6002, 0.0, -0.7998, -0.6002, 0.0, -0.9999, -0.01544, 0.0, -0.9999, -0.01542, 0.0, -0.9999, -0.01544, 0.0, -0.818, 0.5752, 0.0, -0.9999, -0.01542, 0.0, -0.9999, -0.01544, 0.0, -0.818, 0.5752, 0.0, -0.818, 0.5752, 0.0, -0.818, 0.5752, 0.0, -0.3236, 0.9462, 0.0, -0.818, 0.5752, 0.0, -0.818, 0.5752, 0.0, -0.3237, 0.9462, 0.0, -0.3236, 0.9462, 0.0, -0.3237, 0.9462, 0.0, 0.2943, 0.9557, 0.0, -0.3236, 0.9462, 0.0, -0.3237, 0.9462, 0.0, 0.2943, 0.9557, 0.0, 0.2943, 0.9557, 0.0, -1.0, 0.0, 0.0, -1.0, -3.245e-08, 0.0, -1.0, -6.49e-09, 0.0, -1.0, -3.245e-08, 0.0, -1.0, -3.245e-08, 0.0, -1.0, -6.49e-09, 0.0, -1.0, -3.245e-08, 0.0, -1.0, 0.0, 0.0, -1.0, -6.49e-09, 0.0, -1.0, 0.0, 0.0, -1.0, 0.0, 0.0, -1.0, -6.49e-09, 0.0, -1.0, 0.0, 0.0, -1.0, -3.245e-08, 0.0, -1.0, -6.49e-09, 0.0, -1.0, -3.245e-08, 0.0, -1.0, -2.827e-15, 0.0, -1.0, -6.49e-09, 0.0, -1.0, -2.827e-15, 0.0, -1.0, 3.245e-08, 0.0, -1.0, -6.49e-09, 0.0, -1.0, 3.245e-08, 0.0, -1.0, 0.0, 0.0, -1.0, -6.49e-09, 0.0, -1.0, -6.49e-09, 0.0, -1.0, 0.0, 0.0, -1.0, 0.0, 0.0, -1.0, 0.0, 0.0, -1.0, 0.0, 0.0, -1.0, -6.49e-09, -1.0, 0.0, 0.0, -1.0, 0.0, 0.0, -1.0, 0.0, 0.0, -1.0, 0.0, 0.0, -1.0, 0.0, 0.0, -1.0, 0.0, 0.0, -1.0, 0.0, 0.0, -1.0, 0.0, 0.0, -1.0, 0.0, 0.0, -1.0, 0.0, 0.0, -1.0, 0.0, 0.0, -1.0, 0.0, 0.0, -1.0, 0.0, 0.0, -1.0, 0.0, 0.0, -1.0, 0.0, 0.0, -1.0, 0.0, 0.0, -1.0, 0.0, 0.0, -1.0, 0.0, 0.0, -1.0, 0.0, 0.0, -1.0, 0.0, 0.0, -1.0, 0.0, 0.0, -1.0, 0.0, 0.0, -1.0, 0.0, 0.0, -1.0, 0.0, 0.0, -1.0, 0.0, 0.0, -1.0, 0.0, 0.0, -1.0, 0.0, 0.0, -1.0, 0.0, 0.0, -1.0, 0.0, 0.0, -1.0, 0.0, 0.0, 0.0, 1.0, -1.547e-14, 0.0, 1.0, -1.547e-14, 0.0, 1.0, 3.095e-15, 0.0, 1.0, -1.547e-14, 0.0, 1.0, 0.0, 0.0, 1.0, 3.095e-15, 0.0, 1.0, 0.0, 0.0, 1.0, 0.0, 0.0, 1.0, 3.095e-15, 0.0, 1.0, 0.0, 0.0, 1.0, 1.547e-14, 0.0, 1.0, 3.095e-15, 0.0, 1.0, 1.547e-14, 0.0, 1.0, 3.095e-14, 0.0, 1.0, 3.095e-15, 0.0, 1.0, 3.095e-14, 0.0, 1.0, 1.547e-14, 0.0, 1.0, 3.095e-15, 0.0, 1.0, 1.547e-14, 0.0, 1.0, 0.0, 0.0, 1.0, 3.095e-15, 0.0, 1.0, 0.0, 0.0, 1.0, 0.0, 0.0, 1.0, 3.095e-15, 0.0, 1.0, 0.0, 0.0, 1.0, 0.0, 0.0, 1.0, 3.095e-15, 0.0, 1.0, 0.0, 0.0, 1.0, -1.547e-14, 0.0, 1.0, 3.095e-15, 0.0, 1.0, -1.063e-06, 0.0, 1.0, -1.063e-06, 0.0, 1.0, -3.619e-14, 0.0, 1.0, -1.063e-06, 0.0, 1.0, 0.0, 0.0, 1.0, -3.619e-14, 0.0, 1.0, 0.0, 0.0, 1.0, 0.0, 0.0, 1.0, -3.619e-14, 0.0, 1.0, 0.0, 0.0, 1.0, 0.0, 0.0, 1.0, -3.619e-14, 0.0, 1.0, 0.0, 0.0, 1.0, 0.0, 0.0, 1.0, -3.619e-14, 0.0, 1.0, 0.0, 0.0, 1.0, 0.0, 0.0, 1.0, -3.619e-14, 0.0, 1.0, 0.0, 0.0, 1.0, 1.063e-06, 0.0, 1.0, -3.619e-14, 0.0, 1.0, 1.063e-06, 0.0, 1.0, 1.063e-06, 0.0, 1.0, -3.619e-14, 0.0, 1.0, 1.063e-06, 0.0, 1.0, 0.0, 0.0, 1.0, -3.619e-14, 0.0, 1.0, 0.0, 0.0, 1.0, -1.063e-06, 0.0, 1.0, -3.619e-14, -1.0, 1.858e-07, 0.0, -1.0, -7.114e-08, 0.0, -1.0, -5.692e-07, 0.0, -1.0, 1.858e-07, 0.0, -1.0, 0.0, 0.0, -1.0, -7.114e-08, 0.0, -1.0, 1.858e-07, 0.0, -1.0, 0.0, 0.0, -1.0, 0.0, 0.0, -1.0, 1.858e-07, 0.0, -1.0, -2.046e-07, 0.0, -1.0, 0.0, 0.0, -1.0, 1.858e-07, 0.0, -1.0, -2.884e-07, 0.0, -1.0, -2.046e-07, 0.0, -1.0, 1.858e-07, 0.0, -1.0, 3.71e-08, 0.0, -1.0, -2.884e-07, 0.0, -1.0, 1.858e-07, 0.0, -1.0, 6.259e-07, 0.0, -1.0, 3.71e-08, 0.0, -1.0, 1.858e-07, 0.0, -1.0, 2.143e-06, 0.0, -1.0, 6.259e-07, 0.0])] * 3)])
me_ceiling_pipe01_physics = bpy.data.meshes.new('ceiling_pipe01_physics')
me_ceiling_pipe01_physics.from_pydata([(1.353, -38.05, -14.9), (-1.165, 6e-06, -14.91), (-1.226, -38.0, -14.9), (1.404, -4e-06, -14.91), (-2.418, 2.6e-05, -16.75), (-1.165, 3.6e-05, -18.61), (1.404, 2.6e-05, -18.61), (2.655, 6e-06, -16.75), (-2.497, -37.99, -16.76), (2.619, -38.08, -16.76), (1.367, -38.07, -18.62), (-1.245, -38.02, -18.62), (-9.648, -34.43, -14.86), (2.446, -37.0, -14.86), (2.398, -34.41, -14.86), (-9.648, -36.99, -14.86), (2.379, -33.16, -16.76), (-9.65, -33.18, -16.76), (-9.652, -34.43, -18.66), (-9.652, -36.99, -18.66), (-9.65, -38.26, -16.76), (2.472, -38.27, -16.76), (2.452, -37.0, -18.66), (2.405, -34.41, -18.66)], [], [(0, 1, 2), (0, 3, 1), (1, 3, 4), (4, 3, 5), (5, 3, 6), (6, 3, 7), (0, 7, 3), (8, 2, 1), (8, 1, 4), (2, 9, 0), (2, 8, 9), (6, 7, 10), (7, 9, 10), (6, 10, 5), (10, 8, 11), (10, 11, 5), (11, 8, 5), (0, 9, 7), (8, 4, 5), (10, 9, 8), (12, 13, 14), (15, 13, 12), (12, 14, 16), (17, 12, 16), (15, 12, 18), (12, 17, 18), (13, 16, 14), (19, 15, 18), (15, 19, 20), (15, 21, 13), (20, 21, 15), (22, 20, 19), (22, 21, 20), (23, 19, 18), (19, 23, 22), (17, 23, 18), (23, 17, 16), (13, 21, 23), (23, 21, 22), (23, 16, 13)])
me_ceiling_pipe01_physics.polygons.foreach_set('use_smooth', [True] * 40)
_uv = me_ceiling_pipe01_physics.uv_layers.new(name='UVMap')
_uv.uv.foreach_set('vector', [0.0, 0.0, 0.0, 0.0, 0.0, 0.0, 0.0, 0.0, 0.0, 0.0, 0.0, 0.0, 0.0, 0.0, 0.0, 0.0, 0.0, 0.0, 0.0, 0.0, 0.0, 0.0, 0.0, 0.0, 0.0, 0.0, 0.0, 0.0, 0.0, 0.0, 0.0, 0.0, 0.0, 0.0, 0.0, 0.0, 0.0, 0.0, 0.0, 0.0, 0.0, 0.0, 0.0, 0.0, 0.0, 0.0, 0.0, 0.0, 0.0, 0.0, 0.0, 0.0, 0.0, 0.0, 0.0, 0.0, 0.0, 0.0, 0.0, 0.0, 0.0, 0.0, 0.0, 0.0, 0.0, 0.0, 0.0, 0.0, 0.0, 0.0, 0.0, 0.0, 0.0, 0.0, 0.0, 0.0, 0.0, 0.0, 0.0, 0.0, 0.0, 0.0, 0.0, 0.0, 0.0, 0.0, 0.0, 0.0, 0.0, 0.0, 0.0, 0.0, 0.0, 0.0, 0.0, 0.0, 0.0, 0.0, 0.0, 0.0, 0.0, 0.0, 0.0, 0.0, 0.0, 0.0, 0.0, 0.0, 0.0, 0.0, 0.0, 0.0, 0.0, 0.0, 0.0, 0.0, 0.0, 0.0, 0.0, 0.0, 0.0, 0.0, 0.0, 0.0, 0.0, 0.0, 0.0, 0.0, 0.0, 0.0, 0.0, 0.0, 0.0, 0.0, 0.0, 0.0, 0.0, 0.0, 0.0, 0.0, 0.0, 0.0, 0.0, 0.0, 0.0, 0.0, 0.0, 0.0, 0.0, 0.0, 0.0, 0.0, 0.0, 0.0, 0.0, 0.0, 0.0, 0.0, 0.0, 0.0, 0.0, 0.0, 0.0, 0.0, 0.0, 0.0, 0.0, 0.0, 0.0, 0.0, 0.0, 0.0, 0.0, 0.0, 0.0, 0.0, 0.0, 0.0, 0.0, 0.0, 0.0, 0.0, 0.0, 0.0, 0.0, 0.0, 0.0, 0.0, 0.0, 0.0, 0.0, 0.0, 0.0, 0.0, 0.0, 0.0, 0.0, 0.0, 0.0, 0.0, 0.0, 0.0, 0.0, 0.0, 0.0, 0.0, 0.0, 0.0, 0.0, 0.0, 0.0, 0.0, 0.0, 0.0, 0.0, 0.0, 0.0, 0.0, 0.0, 0.0, 0.0, 0.0, 0.0, 0.0, 0.0, 0.0, 0.0, 0.0, 0.0, 0.0, 0.0, 0.0, 0.0, 0.0, 0.0, 0.0, 0.0, 0.0, 0.0, 0.0])
me_ceiling_pipe01_physics.materials.append(mat_phy)
me_ceiling_pipe01_physics.use_remesh_fix_poles = True
me_ceiling_pipe01_physics.use_remesh_preserve_attributes = False
me_ceiling_pipe01_physics.use_mirror_vertex_groups = False
me_ceiling_pipe01_physics.update()
me_ceiling_pipe01_physics.normals_split_custom_set([tuple(v) for v in zip(*[iter([0.01512, -0.9003, 0.435, -0.01556, -0.9007, -0.4342, 0.08671, -0.8962, -0.4351, 0.01512, -0.9003, 0.435, -0.1725, -0.8875, 0.4274, -0.01556, -0.9007, -0.4342, -0.01556, -0.9007, -0.4342, -0.1725, -0.8875, 0.4274, -0.1021, 5.811e-07, -0.9948, -0.1021, 5.811e-07, -0.9948, -0.1725, -0.8875, 0.4274, -0.05939, 0.8983, -0.4353, -0.05939, 0.8983, -0.4353, -0.1725, -0.8875, 0.4274, -0.08692, 0.8956, 0.4363, -0.08692, 0.8956, 0.4363, -0.1725, -0.8875, 0.4274, -0.01547, -0.001841, 0.9999, 0.01512, -0.9003, 0.435, -0.01547, -0.001841, 0.9999, -0.1725, -0.8875, 0.4274, 0.08229, -0.002908, -0.9966, 0.08671, -0.8962, -0.4351, -0.01556, -0.9007, -0.4342, 0.08229, -0.002908, -0.9966, -0.01556, -0.9007, -0.4342, -0.1021, 5.811e-07, -0.9948, 0.08671, -0.8962, -0.4351, 0.1673, -0.004833, 0.9859, 0.01512, -0.9003, 0.435, 0.08671, -0.8962, -0.4351, 0.08229, -0.002908, -0.9966, 0.1673, -0.004833, 0.9859, -0.08692, 0.8956, 0.4363, -0.01547, -0.001841, 0.9999, 0.04442, 0.8991, 0.4354, -0.01547, -0.001841, 0.9999, 0.1673, -0.004833, 0.9859, 0.04442, 0.8991, 0.4354, -0.08692, 0.8956, 0.4363, 0.04442, 0.8991, 0.4354, -0.05939, 0.8983, -0.4353, 0.04442, 0.8991, 0.4354, 0.08229, -0.002908, -0.9966, 0.02862, 0.9002, -0.4346, 0.04442, 0.8991, 0.4354, 0.02862, 0.9002, -0.4346, -0.05939, 0.8983, -0.4353, 0.02862, 0.9002, -0.4346, 0.08229, -0.002908, -0.9966, -0.05939, 0.8983, -0.4353, 0.01512, -0.9003, 0.435, 0.1673, -0.004833, 0.9859, -0.01547, -0.001841, 0.9999, 0.08229, -0.002908, -0.9966, -0.1021, 5.811e-07, -0.9948, -0.05939, 0.8983, -0.4353, 0.04442, 0.8991, 0.4354, 0.1673, -0.004833, 0.9859, 0.08229, -0.002908, -0.9966, -0.4404, -0.8868, -0.1402, 0.2679, -0.9192, 0.2886, -0.4441, -0.891, 0.09402, 0.5705, -0.7641, -0.3012, 0.2679, -0.9192, 0.2886, -0.4404, -0.8868, -0.1402, -0.4404, -0.8868, -0.1402, -0.4441, -0.891, 0.09402, -0.9569, -0.2096, 0.2012, -0.9743, 0.2143, -0.06895, -0.4404, -0.8868, -0.1402, -0.9569, -0.2096, 0.2012, 0.5705, -0.7641, -0.3012, -0.4404, -0.8868, -0.1402, -0.4037, 0.8089, -0.4275, -0.4404, -0.8868, -0.1402, -0.9743, 0.2143, -0.06895, -0.4037, 0.8089, -0.4275, 0.2679, -0.9192, 0.2886, -0.9569, -0.2096, 0.2012, -0.4441, -0.891, 0.09402, 0.2802, 0.9433, -0.1777, 0.5705, -0.7641, -0.3012, -0.4037, 0.8089, -0.4275, 0.5705, -0.7641, -0.3012, 0.2802, 0.9433, -0.1777, 0.9739, 0.2163, -0.06842, 0.5705, -0.7641, -0.3012, 0.9558, -0.2129, 0.203, 0.2679, -0.9192, 0.2886, 0.9739, 0.2163, -0.06842, 0.9558, -0.2129, 0.203, 0.5705, -0.7641, -0.3012, 0.5949, 0.8013, 0.06318, 0.9739, 0.2163, -0.06842, 0.2802, 0.9433, -0.1777, 0.5949, 0.8013, 0.06318, 0.9558, -0.2129, 0.203, 0.9739, 0.2163, -0.06842, -0.4364, 0.8701, 0.229, 0.2802, 0.9433, -0.1777, -0.4037, 0.8089, -0.4275, 0.2802, 0.9433, -0.1777, -0.4364, 0.8701, 0.229, 0.5949, 0.8013, 0.06318, -0.9743, 0.2143, -0.06895, -0.4364, 0.8701, 0.229, -0.4037, 0.8089, -0.4275, -0.4364, 0.8701, 0.229, -0.9743, 0.2143, -0.06895, -0.9569, -0.2096, 0.2012, 0.2679, -0.9192, 0.2886, 0.9558, -0.2129, 0.203, -0.4364, 0.8701, 0.229, -0.4364, 0.8701, 0.229, 0.9558, -0.2129, 0.203, 0.5949, 0.8013, 0.06318, -0.4364, 0.8701, 0.229, -0.9569, -0.2096, 0.2012, 0.2679, -0.9192, 0.2886])] * 3)])
arm_ceiling_pipe01_qc_skeleton = bpy.data.armatures.new('ceiling_pipe01.qc_skeleton')  # bones are not reproduced

# ---- objects
ob_ceiling_pipe01_qc_skeleton = bpy.data.objects.new('ceiling_pipe01.qc_skeleton', arm_ceiling_pipe01_qc_skeleton)
ob_ceiling_pipe01 = bpy.data.objects.new('ceiling_pipe01', me_ceiling_pipe01)
ob_ceiling_pipe01_physics = bpy.data.objects.new('ceiling_pipe01_physics', me_ceiling_pipe01_physics)

# ---- transforms, parenting, visibility, modifiers, constraints
ob_ceiling_pipe01_qc_skeleton.location = (0.0, 0.0, 0.0)
ob_ceiling_pipe01_qc_skeleton.show_in_front = True
ob_ceiling_pipe01_qc_skeleton.lineart.crease_threshold = 0.0
ob_ceiling_pipe01.parent = ob_ceiling_pipe01_qc_skeleton
ob_ceiling_pipe01.location = (0.0, 0.0, 0.0)
ob_ceiling_pipe01.lineart.crease_threshold = 0.0
_vg = ob_ceiling_pipe01.vertex_groups.new(name='static_prop')
_vg.add([0, 1, 2, 3, 4, 5, 6, 7, 8, 9, 10, 11, 12, 13, 14, 15, 16, 17, 18, 19, 20, 21, 22, 23, 24, 25, 26, 27, 28, 29, 30, 31, 32, 33, 34, 35, 36, 37, 38, 39, 40, 41, 42, 43, 44, 45, 46, 47, 48, 49, 50, 51, 52, 53, 54, 55, 56, 57, 58, 59, 60, 61, 62, 63, 64, 65, 66, 67, 68, 69, 70, 71, 72, 73, 74, 75, 76, 77, 78, 79, 80, 81, 82, 83, 84, 85, 86, 87, 88, 89, 90, 91, 92, 93, 94, 95, 96, 97, 98, 99, 100, 101, 102, 103, 104, 105, 106, 107, 108, 109, 110, 111, 112, 113, 114, 115, 116, 117, 118, 119, 120, 121, 122, 123, 124, 125, 126, 127, 128, 129, 130, 131, 132, 133, 134, 135, 136, 137, 138, 139, 140, 141, 142, 143, 144, 145, 146, 147, 148, 149, 150, 151, 152, 153, 154, 155, 156, 157, 158, 159, 160, 161, 162, 163, 164, 165, 166, 167, 168, 169, 170, 171, 172, 173, 174, 175, 176, 177, 178, 179, 180, 181], 1.0, 'REPLACE')
_m = ob_ceiling_pipe01.modifiers.new('Armature', 'ARMATURE')
_m.object = ob_ceiling_pipe01_qc_skeleton
ob_ceiling_pipe01_physics.parent = ob_ceiling_pipe01_qc_skeleton
ob_ceiling_pipe01_physics.location = (0.0, 0.0, 0.0)
ob_ceiling_pipe01_physics.display_type = 'SOLID'
ob_ceiling_pipe01_physics.show_wire = True
ob_ceiling_pipe01_physics.lineart.crease_threshold = 0.0
_vg = ob_ceiling_pipe01_physics.vertex_groups.new(name='static_prop')
_vg.add([0, 1, 2, 3, 4, 5, 6, 7, 8, 9, 10, 11, 12, 13, 14, 15, 16, 17, 18, 19, 20, 21, 22, 23], 1.0, 'REPLACE')
_m = ob_ceiling_pipe01_physics.modifiers.new('Armature', 'ARMATURE')
_m.object = ob_ceiling_pipe01_qc_skeleton

# ---- collection membership
scene.collection.objects.link(ob_ceiling_pipe01_qc_skeleton)
scene.collection.objects.link(ob_ceiling_pipe01)
scene.collection.objects.link(ob_ceiling_pipe01_physics)
col_ceiling_pipe01.objects.link(ob_ceiling_pipe01_qc_skeleton)
col_ceiling_pipe01.objects.link(ob_ceiling_pipe01)
col_ceiling_pipe01.objects.link(ob_ceiling_pipe01_physics)

# ---- scene / render settings (as saved in the file)
scene.frame_start = 1; scene.frame_end = 250; scene.frame_set(0)
scene.render.engine = 'BLENDER_EEVEE_NEXT'
scene.cycles.use_denoising = False
scene.cycles.samples = 128
scene.cycles.sampling_pattern = 'TABULATED_SOBOL'
scene.cycles.use_adaptive_sampling = False
scene.cycles.use_light_tree = False
scene.view_settings.view_transform = 'Filmic'
bpy.context.view_layer.update()

# ---- added for rendering (the .blend has no active camera and no usable light): camera, sun + grey world if the file has none
cam_auto = bpy.data.cameras.new('AutoCamera')
cam_auto.lens = 50.0
cam_auto.sensor_width = 36.0
cam_auto.clip_end = 1000.0
ob_auto_camera = bpy.data.objects.new('AutoCamera', cam_auto)
scene.collection.objects.link(ob_auto_camera)
ob_auto_camera.location = (37.6945, -68.5741, 23.4011)
ob_auto_camera.rotation_euler = (1.09748, -7.21219e-08, 0.694738)
scene.camera = ob_auto_camera
light_auto_sun = bpy.data.lights.new('AutoSun', 'SUN')
light_auto_sun.energy = 3.0
light_auto_sun.angle = 0.0523599
ob_auto_sun = bpy.data.objects.new('AutoSun', light_auto_sun)
scene.collection.objects.link(ob_auto_sun)
ob_auto_sun.rotation_euler = (0.872665, 0.174533, 0.523599)
if scene.world is None:
    world_auto = bpy.data.worlds.new('AutoWorld')
    world_auto.color = (0.3, 0.3, 0.3)
    scene.world = world_auto
bpy.context.view_layer.update()
